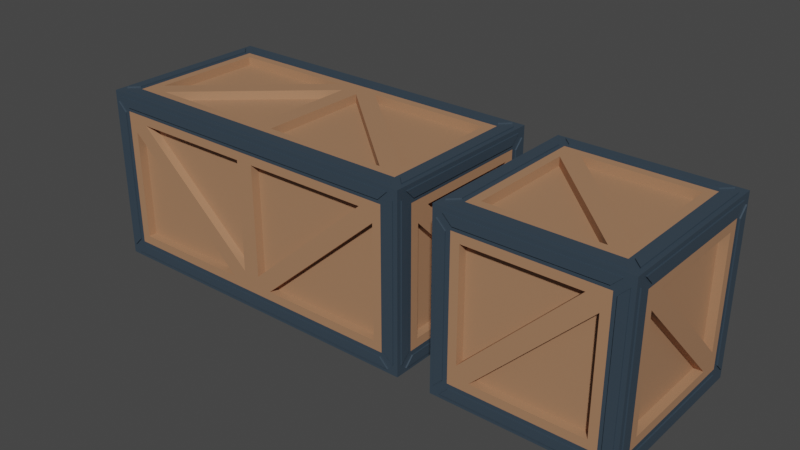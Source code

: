 # Source: Crates.blend  (saved by Blender 2.80.57; exported with 4.5.12 LTS)
import bpy
from mathutils import Matrix  # noqa: F401  (used for matrix-valued properties, if any)

bpy.ops.wm.read_factory_settings(use_empty=True)
scene = bpy.context.scene
scene.name = 'Scene'

# ---- collections
col_collection = bpy.data.collections.new('Collection'); scene.collection.children.link(col_collection)

# ---- materials (node trees are filled in below, after node groups)
mat_wood = bpy.data.materials.new('Wood')
mat_wood.alpha_threshold = 0.0
mat_wood.use_transparent_shadow = False
mat_wood.roughness = 0.5
mat_wood.line_color = (0.0, 0.0, 0.0, 1.0)
mat_metal = bpy.data.materials.new('Metal')
mat_metal.use_transparent_shadow = False
mat_metal.roughness = 0.25

# ---- material node trees
mat_wood.use_nodes = True; mat_wood.node_tree.nodes.clear()
_N = mat_wood.node_tree.nodes; _L = mat_wood.node_tree.links
n0 = _N.new('ShaderNodeOutputMaterial'); n0.name = 'Material Output'; n0.location = (300, 300)
n1 = _N.new('ShaderNodeBsdfPrincipled'); n1.name = 'Principled BSDF'; n1.location = (10, 300)
n1.distribution = 'GGX'
n1.subsurface_method = 'BURLEY'
n1.inputs[0].default_value = (0.402, 0.2095, 0.1143, 1.0)
n1.inputs[3].default_value = 1.45
_L.new(n1.outputs[0], n0.inputs[0])
n0.is_active_output = True
mat_metal.use_nodes = True; mat_metal.node_tree.nodes.clear()
_N = mat_metal.node_tree.nodes; _L = mat_metal.node_tree.links
n0 = _N.new('ShaderNodeOutputMaterial'); n0.name = 'Material Output'; n0.location = (300, 300)
n1 = _N.new('ShaderNodeBsdfPrincipled'); n1.name = 'Principled BSDF'; n1.location = (10, 300)
n1.distribution = 'GGX'
n1.subsurface_method = 'BURLEY'
n1.inputs[0].default_value = (0.03773, 0.05824, 0.08, 1.0)
n1.inputs[3].default_value = 1.45
_L.new(n1.outputs[0], n0.inputs[0])
n0.is_active_output = True

# ---- world
world_world = bpy.data.worlds.new('World'); scene.world = world_world
world_world.use_nodes = True; world_world.node_tree.nodes.clear()
_N = world_world.node_tree.nodes; _L = world_world.node_tree.links
n0 = _N.new('ShaderNodeOutputWorld'); n0.name = 'World Output'; n0.location = (300, 300)
n1 = _N.new('ShaderNodeBackground'); n1.name = 'Background'; n1.location = (10, 300)
n1.inputs[0].default_value = (0.05088, 0.05088, 0.05088, 1.0)
_L.new(n1.outputs[0], n0.inputs[0])
n0.is_active_output = True
world_world.color = (0.05088, 0.05088, 0.05088)
world_world.use_sun_shadow = False
world_world.sun_shadow_jitter_overblur = 0.0

# ---- meshes
me_cube = bpy.data.meshes.new('Cube')
me_cube.from_pydata([(0.5, 0.5, 0.5), (0.5, 0.5, -0.5), (0.5, -0.5, 0.5), (0.5, -0.5, -0.5), (-0.5, 0.5, 0.5), (-0.5, 0.5, -0.5), (-0.5, -0.5, 0.5), (-0.5, -0.5, -0.5), (0.4, 0.4, 0.5), (-0.4, 0.4, 0.5), (-0.4, -0.4, 0.5), (0.4, -0.4, 0.5), (0.4, -0.5, -0.4), (0.4, -0.5, 0.4), (-0.4, -0.5, 0.4), (-0.4, -0.5, -0.4), (-0.5, -0.4, -0.4), (-0.5, -0.4, 0.4), (-0.5, 0.4, 0.4), (-0.5, 0.4, -0.4), (-0.4, 0.4, -0.5), (0.4, 0.4, -0.5), (0.4, -0.4, -0.5), (-0.4, -0.4, -0.5), (0.5, 0.4, -0.4), (0.5, 0.4, 0.4), (0.5, -0.4, 0.4), (0.5, -0.4, -0.4), (-0.4, 0.5, -0.4), (-0.4, 0.5, 0.4), (0.4, 0.5, 0.4), (0.4, 0.5, -0.4), (-0.35, 0.2793, 0.5), (-0.35, -0.35, 0.5), (0.2793, -0.35, 0.5), (0.2793, -0.5, 0.35), (-0.35, -0.5, 0.35), (-0.35, -0.5, -0.2793), (-0.5, -0.35, -0.2793), (-0.5, -0.35, 0.35), (-0.5, 0.2793, 0.35), (-0.2793, 0.35, -0.5), (0.35, 0.35, -0.5), (0.35, -0.2793, -0.5), (0.5, 0.35, -0.2793), (0.5, 0.35, 0.35), (0.5, -0.2793, 0.35), (-0.2793, 0.5, 0.35), (0.35, 0.5, 0.35), (0.35, 0.5, -0.2793), (-0.35, 0.5, -0.35), (-0.35, 0.5, 0.2793), (0.2793, 0.5, -0.35), (-0.5, 0.35, -0.35), (-0.5, -0.2793, -0.35), (-0.5, 0.35, 0.2793), (0.35, -0.5, -0.35), (0.35, -0.5, 0.2793), (-0.2793, -0.5, -0.35), (0.5, -0.35, -0.35), (0.5, 0.2793, -0.35), (0.5, -0.35, 0.2793), (0.35, 0.35, 0.5), (-0.2793, 0.35, 0.5), (0.35, -0.2793, 0.5), (-0.35, -0.35, -0.5), (-0.35, 0.2793, -0.5), (0.2793, -0.35, -0.5), (-0.35, -0.35, 0.45), (-0.35, 0.2793, 0.45), (0.2793, -0.35, 0.45), (0.2793, -0.45, 0.35), (-0.35, -0.45, 0.35), (-0.35, -0.45, -0.2793), (-0.45, -0.35, -0.2793), (-0.45, -0.35, 0.35), (-0.45, 0.2793, 0.35), (0.35, 0.35, -0.45), (-0.2793, 0.35, -0.45), (0.35, -0.2793, -0.45), (0.45, 0.35, 0.35), (0.45, 0.35, -0.2793), (0.45, -0.2793, 0.35), (-0.2793, 0.45, 0.35), (0.35, 0.45, 0.35), (0.35, 0.45, -0.2793), (-0.35, 0.45, 0.2793), (-0.35, 0.45, -0.35), (0.2793, 0.45, -0.35), (-0.45, 0.35, -0.35), (-0.45, -0.2793, -0.35), (-0.45, 0.35, 0.2793), (0.35, -0.45, 0.2793), (0.35, -0.45, -0.35), (-0.2793, -0.45, -0.35), (0.45, -0.35, -0.35), (0.45, 0.2793, -0.35), (0.45, -0.35, 0.2793), (-0.2793, 0.35, 0.45), (0.35, 0.35, 0.45), (0.35, -0.2793, 0.45), (-0.35, 0.2793, -0.45), (-0.35, -0.35, -0.45), (0.2793, -0.35, -0.45), (-0.5, 0.4755, -0.4409), (-0.5, 0.4245, -0.3899), (-0.5, 0.4245, 0.3899), (-0.5, 0.4755, 0.4409), (0.4409, 0.4755, 0.5), (-0.4409, 0.4755, 0.5), (-0.3899, 0.4245, 0.5), (0.3899, 0.4245, 0.5), (-0.4755, 0.4409, 0.5), (-0.4755, -0.4409, 0.5), (-0.4245, -0.3899, 0.5), (-0.4245, 0.3899, 0.5), (-0.4409, -0.4755, 0.5), (0.4409, -0.4755, 0.5), (0.3899, -0.4245, 0.5), (-0.3899, -0.4245, 0.5), (0.4755, -0.4409, 0.5), (0.4755, 0.4409, 0.5), (0.4245, 0.3899, 0.5), (0.4245, -0.3899, 0.5), (0.4755, -0.5, -0.4409), (0.4755, -0.5, 0.4409), (0.4245, -0.5, 0.3899), (0.4245, -0.5, -0.3899), (0.4409, -0.5, 0.4755), (-0.4409, -0.5, 0.4755), (-0.3899, -0.5, 0.4245), (0.3899, -0.5, 0.4245), (-0.4755, -0.5, 0.4409), (-0.4755, -0.5, -0.4409), (-0.4245, -0.5, -0.3899), (-0.4245, -0.5, 0.3899), (-0.4409, -0.5, -0.4755), (0.4409, -0.5, -0.4755), (0.3899, -0.5, -0.4245), (-0.3899, -0.5, -0.4245), (-0.5, -0.4755, -0.4409), (-0.5, -0.4755, 0.4409), (-0.5, -0.4245, 0.3899), (-0.5, -0.4245, -0.3899), (-0.5, -0.4409, 0.4755), (-0.5, 0.4409, 0.4755), (-0.5, 0.3899, 0.4245), (-0.5, -0.3899, 0.4245), (-0.5, 0.4409, -0.4755), (-0.5, -0.4409, -0.4755), (-0.5, -0.3899, -0.4245), (-0.5, 0.3899, -0.4245), (-0.4409, 0.4755, -0.5), (0.4409, 0.4755, -0.5), (0.3899, 0.4245, -0.5), (-0.3899, 0.4245, -0.5), (0.4755, 0.4409, -0.5), (0.4755, -0.4409, -0.5), (0.4245, -0.3899, -0.5), (0.4245, 0.3899, -0.5), (0.4409, -0.4755, -0.5), (-0.4409, -0.4755, -0.5), (-0.3899, -0.4245, -0.5), (0.3899, -0.4245, -0.5), (-0.4755, -0.4409, -0.5), (-0.4755, 0.4409, -0.5), (-0.4245, 0.3899, -0.5), (-0.4245, -0.3899, -0.5), (0.5, 0.4755, -0.4409), (0.5, 0.4755, 0.4409), (0.5, 0.4245, 0.3899), (0.5, 0.4245, -0.3899), (0.5, 0.4409, 0.4755), (0.5, -0.4409, 0.4755), (0.5, -0.3899, 0.4245), (0.5, 0.3899, 0.4245), (0.5, -0.4755, 0.4409), (0.5, -0.4755, -0.4409), (0.5, -0.4245, -0.3899), (0.5, -0.4245, 0.3899), (0.5, -0.4409, -0.4755), (0.5, 0.4409, -0.4755), (0.5, 0.3899, -0.4245), (0.5, -0.3899, -0.4245), (-0.4755, 0.5, -0.4409), (-0.4755, 0.5, 0.4409), (-0.4245, 0.5, 0.3899), (-0.4245, 0.5, -0.3899), (-0.4409, 0.5, 0.4755), (0.4409, 0.5, 0.4755), (0.3899, 0.5, 0.4245), (-0.3899, 0.5, 0.4245), (0.4755, 0.5, 0.4409), (0.4755, 0.5, -0.4409), (0.4245, 0.5, -0.3899), (0.4245, 0.5, 0.3899), (0.4409, 0.5, -0.4755), (-0.4409, 0.5, -0.4755), (-0.3899, 0.5, -0.4245), (0.3899, 0.5, -0.4245), (-0.5073, 0.4755, -0.4409), (-0.5073, 0.4245, -0.3899), (-0.5073, 0.4755, 0.4409), (-0.5073, 0.4245, 0.3899), (-0.4409, 0.4755, 0.5073), (0.4409, 0.4755, 0.5073), (0.3899, 0.4245, 0.5073), (-0.3899, 0.4245, 0.5073), (-0.4755, -0.4409, 0.5073), (-0.4755, 0.4409, 0.5073), (-0.4245, 0.3899, 0.5073), (-0.4245, -0.3899, 0.5073), (0.4409, -0.4755, 0.5073), (-0.4409, -0.4755, 0.5073), (-0.3899, -0.4245, 0.5073), (0.3899, -0.4245, 0.5073), (0.4755, 0.4409, 0.5073), (0.4755, -0.4409, 0.5073), (0.4245, -0.3899, 0.5073), (0.4245, 0.3899, 0.5073), (0.4755, -0.5073, 0.4409), (0.4755, -0.5073, -0.4409), (0.4245, -0.5073, -0.3899), (0.4245, -0.5073, 0.3899), (0.4409, -0.5073, 0.4755), (-0.4409, -0.5073, 0.4755), (0.3899, -0.5073, 0.4245), (-0.3899, -0.5073, 0.4245), (-0.4755, -0.5073, -0.4409), (-0.4755, -0.5073, 0.4409), (-0.4245, -0.5073, 0.3899), (-0.4245, -0.5073, -0.3899), (-0.4409, -0.5073, -0.4755), (0.4409, -0.5073, -0.4755), (-0.3899, -0.5073, -0.4245), (0.3899, -0.5073, -0.4245), (-0.5073, -0.4755, -0.4409), (-0.5073, -0.4755, 0.4409), (-0.5073, -0.4245, -0.3899), (-0.5073, -0.4245, 0.3899), (-0.5073, -0.4409, 0.4755), (-0.5073, 0.4409, 0.4755), (-0.5073, -0.3899, 0.4245), (-0.5073, 0.3899, 0.4245), (-0.5073, 0.4409, -0.4755), (-0.5073, -0.4409, -0.4755), (-0.5073, 0.3899, -0.4245), (-0.5073, -0.3899, -0.4245), (0.4409, 0.4755, -0.5073), (-0.4409, 0.4755, -0.5073), (-0.3899, 0.4245, -0.5073), (0.3899, 0.4245, -0.5073), (0.4755, -0.4409, -0.5073), (0.4755, 0.4409, -0.5073), (0.4245, 0.3899, -0.5073), (0.4245, -0.3899, -0.5073), (-0.4409, -0.4755, -0.5073), (0.4409, -0.4755, -0.5073), (0.3899, -0.4245, -0.5073), (-0.3899, -0.4245, -0.5073), (-0.4755, 0.4409, -0.5073), (-0.4755, -0.4409, -0.5073), (-0.4245, -0.3899, -0.5073), (-0.4245, 0.3899, -0.5073), (0.5073, 0.4755, 0.4409), (0.5073, 0.4755, -0.4409), (0.5073, 0.4245, -0.3899), (0.5073, 0.4245, 0.3899), (0.5073, 0.4409, 0.4755), (0.5073, -0.4409, 0.4755), (0.5073, 0.3899, 0.4245), (0.5073, -0.3899, 0.4245), (0.5073, -0.4755, 0.4409), (0.5073, -0.4755, -0.4409), (0.5073, -0.4245, 0.3899), (0.5073, -0.4245, -0.3899), (0.5073, -0.4409, -0.4755), (0.5073, 0.4409, -0.4755), (0.5073, -0.3899, -0.4245), (0.5073, 0.3899, -0.4245), (-0.4755, 0.5073, 0.4409), (-0.4755, 0.5073, -0.4409), (-0.4245, 0.5073, -0.3899), (-0.4245, 0.5073, 0.3899), (-0.4409, 0.5073, 0.4755), (0.4409, 0.5073, 0.4755), (-0.3899, 0.5073, 0.4245), (0.3899, 0.5073, 0.4245), (0.4755, 0.5073, 0.4409), (0.4755, 0.5073, -0.4409), (0.4245, 0.5073, 0.3899), (0.4245, 0.5073, -0.3899), (0.4409, 0.5073, -0.4755), (-0.4409, 0.5073, -0.4755), (0.3899, 0.5073, -0.4245), (-0.3899, 0.5073, -0.4245)], [], [(50, 51, 86, 87), (58, 56, 93, 94), (63, 64, 100, 98), (138, 139, 234, 235), (36, 37, 73, 72), (56, 57, 92, 93), (179, 176, 272, 274), (124, 125, 220, 221), (190, 191, 286, 287), (137, 138, 235, 233), (176, 177, 273, 272), (189, 190, 287, 285), (139, 136, 232, 234), (150, 151, 246, 247), (191, 188, 284, 286), (136, 137, 233, 232), (64, 62, 99, 100), (149, 150, 247, 245), (110, 111, 206, 207), (188, 189, 285, 284), (151, 148, 244, 246), (162, 163, 258, 259), (109, 110, 207, 204), (148, 149, 245, 244), (161, 162, 259, 256), (111, 108, 205, 206), (122, 123, 218, 219), (163, 160, 257, 258), (108, 109, 204, 205), (174, 175, 270, 271), (37, 35, 71, 73), (42, 43, 79, 77), (62, 63, 98, 99), (35, 36, 72, 71), (43, 41, 78, 79), (9, 10, 33, 32), (10, 11, 34, 33), (11, 9, 32, 34), (13, 14, 36, 35), (14, 15, 37, 36), (15, 13, 35, 37), (16, 17, 39, 38), (17, 18, 40, 39), (18, 16, 38, 40), (20, 21, 42, 41), (21, 22, 43, 42), (22, 20, 41, 43), (24, 25, 45, 44), (25, 26, 46, 45), (26, 24, 44, 46), (29, 30, 48, 47), (30, 31, 49, 48), (31, 29, 47, 49), (28, 29, 51, 50), (29, 31, 52, 51), (31, 28, 50, 52), (19, 16, 54, 53), (16, 18, 55, 54), (18, 19, 53, 55), (12, 13, 57, 56), (13, 15, 58, 57), (15, 12, 56, 58), (27, 24, 60, 59), (24, 26, 61, 60), (26, 27, 59, 61), (8, 9, 63, 62), (9, 11, 64, 63), (11, 8, 62, 64), (23, 20, 66, 65), (20, 22, 67, 66), (22, 23, 65, 67), (69, 68, 70), (71, 72, 73), (74, 75, 76), (78, 77, 79), (81, 80, 82), (83, 84, 85), (87, 86, 88), (89, 90, 91), (93, 92, 94), (95, 96, 97), (99, 98, 100), (102, 101, 103), (57, 58, 94, 92), (52, 50, 87, 88), (44, 45, 80, 81), (51, 52, 88, 86), (46, 44, 81, 82), (38, 39, 75, 74), (65, 66, 101, 102), (45, 46, 82, 80), (40, 38, 74, 76), (67, 65, 102, 103), (32, 33, 68, 69), (59, 60, 96, 95), (39, 40, 76, 75), (66, 67, 103, 101), (34, 32, 69, 70), (61, 59, 95, 97), (53, 54, 90, 89), (33, 34, 70, 68), (60, 61, 97, 96), (55, 53, 89, 91), (47, 48, 84, 83), (54, 55, 91, 90), (49, 47, 83, 85), (41, 42, 77, 78), (48, 49, 85, 84), (5, 19, 105, 104), (19, 18, 106, 105), (18, 4, 107, 106), (4, 5, 104, 107), (0, 4, 109, 108), (4, 9, 110, 109), (9, 8, 111, 110), (8, 0, 108, 111), (4, 6, 113, 112), (6, 10, 114, 113), (10, 9, 115, 114), (9, 4, 112, 115), (6, 2, 117, 116), (2, 11, 118, 117), (11, 10, 119, 118), (10, 6, 116, 119), (2, 0, 121, 120), (0, 8, 122, 121), (8, 11, 123, 122), (11, 2, 120, 123), (3, 2, 125, 124), (2, 13, 126, 125), (13, 12, 127, 126), (12, 3, 124, 127), (2, 6, 129, 128), (6, 14, 130, 129), (14, 13, 131, 130), (13, 2, 128, 131), (6, 7, 133, 132), (7, 15, 134, 133), (15, 14, 135, 134), (14, 6, 132, 135), (7, 3, 137, 136), (3, 12, 138, 137), (12, 15, 139, 138), (15, 7, 136, 139), (7, 6, 141, 140), (6, 17, 142, 141), (17, 16, 143, 142), (16, 7, 140, 143), (6, 4, 145, 144), (4, 18, 146, 145), (18, 17, 147, 146), (17, 6, 144, 147), (5, 7, 149, 148), (7, 16, 150, 149), (16, 19, 151, 150), (19, 5, 148, 151), (5, 1, 153, 152), (1, 21, 154, 153), (21, 20, 155, 154), (20, 5, 152, 155), (1, 3, 157, 156), (3, 22, 158, 157), (22, 21, 159, 158), (21, 1, 156, 159), (3, 7, 161, 160), (7, 23, 162, 161), (23, 22, 163, 162), (22, 3, 160, 163), (7, 5, 165, 164), (5, 20, 166, 165), (20, 23, 167, 166), (23, 7, 164, 167), (1, 0, 169, 168), (0, 25, 170, 169), (25, 24, 171, 170), (24, 1, 168, 171), (0, 2, 173, 172), (2, 26, 174, 173), (26, 25, 175, 174), (25, 0, 172, 175), (2, 3, 177, 176), (3, 27, 178, 177), (27, 26, 179, 178), (26, 2, 176, 179), (3, 1, 181, 180), (1, 24, 182, 181), (24, 27, 183, 182), (27, 3, 180, 183), (5, 4, 185, 184), (4, 29, 186, 185), (29, 28, 187, 186), (28, 5, 184, 187), (4, 0, 189, 188), (0, 30, 190, 189), (30, 29, 191, 190), (29, 4, 188, 191), (0, 1, 193, 192), (1, 31, 194, 193), (31, 30, 195, 194), (30, 0, 192, 195), (1, 5, 197, 196), (5, 28, 198, 197), (28, 31, 199, 198), (31, 1, 196, 199), (200, 201, 203, 202), (205, 204, 207, 206), (209, 208, 211, 210), (213, 212, 215, 214), (217, 216, 219, 218), (221, 220, 223, 222), (224, 225, 227, 226), (229, 228, 231, 230), (232, 233, 235, 234), (236, 237, 239, 238), (240, 241, 243, 242), (244, 245, 247, 246), (249, 248, 251, 250), (253, 252, 255, 254), (257, 256, 259, 258), (261, 260, 263, 262), (265, 264, 267, 266), (268, 269, 271, 270), (272, 273, 275, 274), (276, 277, 279, 278), (281, 280, 283, 282), (284, 285, 287, 286), (288, 289, 291, 290), (292, 293, 295, 294), (127, 124, 221, 222), (177, 178, 275, 273), (164, 165, 260, 261), (125, 126, 223, 220), (178, 179, 274, 275), (112, 113, 208, 209), (167, 164, 261, 262), (126, 127, 222, 223), (115, 112, 209, 210), (165, 166, 263, 260), (152, 153, 248, 249), (113, 114, 211, 208), (166, 167, 262, 263), (155, 152, 249, 250), (192, 193, 289, 288), (114, 115, 210, 211), (153, 154, 251, 248), (140, 141, 237, 236), (195, 192, 288, 290), (154, 155, 250, 251), (143, 140, 236, 238), (193, 194, 291, 289), (180, 181, 277, 276), (141, 142, 239, 237), (194, 195, 290, 291), (128, 129, 225, 224), (183, 180, 276, 278), (142, 143, 238, 239), (131, 128, 224, 226), (181, 182, 279, 277), (168, 169, 264, 265), (129, 130, 227, 225), (182, 183, 278, 279), (116, 117, 212, 213), (171, 168, 265, 266), (130, 131, 226, 227), (119, 116, 213, 214), (169, 170, 267, 264), (156, 157, 252, 253), (117, 118, 215, 212), (170, 171, 266, 267), (104, 105, 201, 200), (159, 156, 253, 254), (196, 197, 293, 292), (118, 119, 214, 215), (107, 104, 200, 202), (157, 158, 255, 252), (144, 145, 241, 240), (199, 196, 292, 294), (105, 106, 203, 201), (158, 159, 254, 255), (147, 144, 240, 242), (197, 198, 295, 293), (184, 185, 280, 281), (106, 107, 202, 203), (145, 146, 243, 241), (198, 199, 294, 295), (132, 133, 228, 229), (187, 184, 281, 282), (146, 147, 242, 243), (135, 132, 229, 230), (185, 186, 283, 280), (172, 173, 269, 268), (133, 134, 231, 228), (186, 187, 282, 283), (120, 121, 216, 217), (175, 172, 268, 270), (134, 135, 230, 231), (123, 120, 217, 218), (173, 174, 271, 269), (160, 161, 256, 257), (121, 122, 219, 216)])
me_cube.polygons.foreach_set('material_index', [0, 0, 0, 1, 0, 0, 1, 1, 1, 1, 1, 1, 1, 1, 1, 1, 0, 1, 1, 1, 1, 1, 1, 1, 1, 1, 1, 1, 1, 1, 0, 0, 0, 0, 0, 0, 0, 0, 0, 0, 0, 0, 0, 0, 0, 0, 0, 0, 0, 0, 0, 0, 0, 0, 0, 0, 0, 0, 0, 0, 0, 0, 0, 0, 0, 0, 0, 0, 0, 0, 0, 0, 0, 0, 0, 0, 0, 0, 0, 0, 0, 0, 0, 0, 0, 0, 0, 0, 0, 0, 0, 0, 0, 0, 0, 0, 0, 0, 0, 0, 0, 0, 0, 0, 0, 0, 0, 0, 1, 1, 1, 1, 1, 1, 1, 1, 1, 1, 1, 1, 1, 1, 1, 1, 1, 1, 1, 1, 1, 1, 1, 1, 1, 1, 1, 1, 1, 1, 1, 1, 1, 1, 1, 1, 1, 1, 1, 1, 1, 1, 1, 1, 1, 1, 1, 1, 1, 1, 1, 1, 1, 1, 1, 1, 1, 1, 1, 1, 1, 1, 1, 1, 1, 1, 1, 1, 1, 1, 1, 1, 1, 1, 1, 1, 1, 1, 1, 1, 1, 1, 1, 1, 1, 1, 1, 1, 1, 1, 1, 1, 1, 1, 1, 1, 1, 1, 1, 1, 1, 1, 1, 1, 1, 1, 1, 1, 1, 1, 1, 1, 1, 1, 1, 1, 1, 1, 1, 1, 1, 1, 1, 1, 1, 1, 1, 1, 1, 1, 1, 1, 1, 1, 1, 1, 1, 1, 1, 1, 1, 1, 1, 1, 1, 1, 1, 1, 1, 1, 1, 1, 1, 1, 1, 1, 1, 1, 1, 1, 1, 1, 1, 1, 1, 1, 1, 1, 1, 1, 1, 1, 1, 1, 1, 1, 1, 1, 1, 1, 1, 1, 1, 1, 1, 1, 1, 1, 1, 1, 1, 1])
_uv = me_cube.uv_layers.new(name='UVMap')
_uv.uv.foreach_set('vector', [0.6625, 0.5375, 0.8198, 0.5375, 0.8198, 0.5375, 0.6625, 0.5375, 0.4125, 0.4448, 0.4125, 0.2875, 0.4125, 0.2875, 0.4125, 0.4448, 0.5698, 0.0375, 0.4125, 0.1948, 0.4125, 0.1948, 0.5698, 0.0375, 0.3939, 0.2775, 0.3939, 0.4725, 0.3939, 0.4725, 0.3939, 0.2775, 0.5875, 0.4625, 0.4302, 0.4625, 0.4302, 0.4625, 0.5875, 0.4625, 0.4125, 0.2875, 0.5698, 0.2875, 0.5698, 0.2875, 0.4125, 0.2875, 0.3475, 0.7311, 0.3602, 0.7439, 0.3602, 0.7439, 0.3475, 0.7311, 0.3898, 0.2561, 0.6102, 0.2561, 0.6102, 0.2561, 0.3898, 0.2561, 0.8561, 0.7225, 0.8561, 0.5275, 0.8561, 0.5275, 0.8561, 0.7225, 0.3811, 0.2648, 0.3939, 0.2775, 0.3939, 0.2775, 0.3811, 0.2648, 0.3602, 0.7439, 0.1398, 0.7439, 0.1398, 0.7439, 0.3602, 0.7439, 0.8689, 0.7352, 0.8561, 0.7225, 0.8561, 0.7225, 0.8689, 0.7352, 0.3939, 0.4725, 0.3811, 0.4852, 0.3811, 0.4852, 0.3939, 0.4725, 0.3939, 0.5275, 0.3939, 0.7225, 0.3939, 0.7225, 0.3939, 0.5275, 0.8561, 0.5275, 0.8689, 0.5148, 0.8689, 0.5148, 0.8561, 0.5275, 0.3811, 0.4852, 0.3811, 0.2648, 0.3811, 0.2648, 0.3811, 0.4852, 0.4125, 0.1948, 0.4125, 0.0375, 0.4125, 0.0375, 0.4125, 0.1948, 0.3811, 0.5148, 0.3939, 0.5275, 0.3939, 0.5275, 0.3811, 0.5148, 0.5975, 0.01888, 0.4025, 0.01888, 0.4025, 0.01888, 0.5975, 0.01888, 0.8689, 0.5148, 0.8689, 0.7352, 0.8689, 0.7352, 0.8689, 0.5148, 0.3939, 0.7225, 0.3811, 0.7352, 0.3811, 0.7352, 0.3939, 0.7225, 0.4025, 0.9811, 0.5975, 0.9811, 0.5975, 0.9811, 0.4025, 0.9811, 0.6102, 0.006123, 0.5975, 0.01888, 0.5975, 0.01888, 0.6102, 0.006123, 0.3811, 0.7352, 0.3811, 0.5148, 0.3811, 0.5148, 0.3811, 0.7352, 0.3898, 0.9939, 0.4025, 0.9811, 0.4025, 0.9811, 0.3898, 0.9939, 0.4025, 0.01888, 0.3898, 0.006123, 0.3898, 0.006123, 0.4025, 0.01888, 0.3939, 0.02754, 0.3939, 0.2225, 0.3939, 0.2225, 0.3939, 0.02754, 0.5975, 0.9811, 0.6102, 0.9939, 0.6102, 0.9939, 0.5975, 0.9811, 0.3898, 0.006123, 0.6102, 0.006123, 0.6102, 0.006123, 0.3898, 0.006123, 0.3561, 0.7225, 0.3561, 0.5275, 0.3561, 0.5275, 0.3561, 0.7225, 0.4302, 0.4625, 0.5875, 0.3052, 0.5875, 0.3052, 0.4302, 0.4625, 0.5875, 0.7875, 0.5875, 0.9448, 0.5875, 0.9448, 0.5875, 0.7875, 0.4125, 0.0375, 0.5698, 0.0375, 0.5698, 0.0375, 0.4125, 0.0375, 0.5875, 0.3052, 0.5875, 0.4625, 0.5875, 0.4625, 0.5875, 0.3052, 0.5875, 0.9448, 0.4302, 0.7875, 0.4302, 0.7875, 0.5875, 0.9448, 0.6, 0.025, 0.6, 0.225, 0.5875, 0.2125, 0.5875, 0.05518, 0.6, 0.225, 0.4, 0.225, 0.4302, 0.2125, 0.5875, 0.2125, 0.4, 0.225, 0.6, 0.025, 0.5875, 0.05518, 0.4302, 0.2125, 0.6, 0.275, 0.6, 0.475, 0.5875, 0.4625, 0.5875, 0.3052, 0.6, 0.475, 0.4, 0.475, 0.4302, 0.4625, 0.5875, 0.4625, 0.4, 0.475, 0.6, 0.275, 0.5875, 0.3052, 0.4302, 0.4625, 0.4, 0.525, 0.6, 0.525, 0.5875, 0.5375, 0.4302, 0.5375, 0.6, 0.525, 0.6, 0.725, 0.5875, 0.6948, 0.5875, 0.5375, 0.6, 0.725, 0.4, 0.525, 0.4302, 0.5375, 0.5875, 0.6948, 0.4, 0.775, 0.6, 0.775, 0.5875, 0.7875, 0.4302, 0.7875, 0.6, 0.775, 0.6, 0.975, 0.5875, 0.9448, 0.5875, 0.7875, 0.6, 0.975, 0.4, 0.775, 0.4302, 0.7875, 0.5875, 0.9448, 0.15, 0.525, 0.35, 0.525, 0.3375, 0.5375, 0.1802, 0.5375, 0.35, 0.525, 0.35, 0.725, 0.3375, 0.6948, 0.3375, 0.5375, 0.35, 0.725, 0.15, 0.525, 0.1802, 0.5375, 0.3375, 0.6948, 0.85, 0.525, 0.85, 0.725, 0.8375, 0.7125, 0.8375, 0.5552, 0.85, 0.725, 0.65, 0.725, 0.6802, 0.7125, 0.8375, 0.7125, 0.65, 0.725, 0.85, 0.525, 0.8375, 0.5552, 0.6802, 0.7125, 0.65, 0.525, 0.85, 0.525, 0.8198, 0.5375, 0.6625, 0.5375, 0.85, 0.525, 0.65, 0.725, 0.6625, 0.6948, 0.8198, 0.5375, 0.65, 0.725, 0.65, 0.525, 0.6625, 0.5375, 0.6625, 0.6948, 0.4, 0.725, 0.4, 0.525, 0.4125, 0.5552, 0.4125, 0.7125, 0.4, 0.525, 0.6, 0.725, 0.5698, 0.7125, 0.4125, 0.5552, 0.6, 0.725, 0.4, 0.725, 0.4125, 0.7125, 0.5698, 0.7125, 0.4, 0.275, 0.6, 0.275, 0.5698, 0.2875, 0.4125, 0.2875, 0.6, 0.275, 0.4, 0.475, 0.4125, 0.4448, 0.5698, 0.2875, 0.4, 0.475, 0.4, 0.275, 0.4125, 0.2875, 0.4125, 0.4448, 0.15, 0.725, 0.15, 0.525, 0.1625, 0.5552, 0.1625, 0.7125, 0.15, 0.525, 0.35, 0.725, 0.3198, 0.7125, 0.1625, 0.5552, 0.35, 0.725, 0.15, 0.725, 0.1625, 0.7125, 0.3198, 0.7125, 0.4, 0.025, 0.6, 0.025, 0.5698, 0.0375, 0.4125, 0.0375, 0.6, 0.025, 0.4, 0.225, 0.4125, 0.1948, 0.5698, 0.0375, 0.4, 0.225, 0.4, 0.025, 0.4125, 0.0375, 0.4125, 0.1948, 0.4, 0.975, 0.4, 0.775, 0.4125, 0.8052, 0.4125, 0.9625, 0.4, 0.775, 0.6, 0.975, 0.5698, 0.9625, 0.4125, 0.8052, 0.6, 0.975, 0.4, 0.975, 0.4125, 0.9625, 0.5698, 0.9625, 0.5875, 0.05518, 0.5875, 0.2125, 0.4302, 0.2125, 0.5875, 0.3052, 0.5875, 0.4625, 0.4302, 0.4625, 0.4302, 0.5375, 0.5875, 0.5375, 0.5875, 0.6948, 0.4302, 0.7875, 0.5875, 0.7875, 0.5875, 0.9448, 0.1802, 0.5375, 0.3375, 0.5375, 0.3375, 0.6948, 0.8375, 0.5552, 0.8375, 0.7125, 0.6802, 0.7125, 0.6625, 0.5375, 0.8198, 0.5375, 0.6625, 0.6948, 0.4125, 0.7125, 0.4125, 0.5552, 0.5698, 0.7125, 0.4125, 0.2875, 0.5698, 0.2875, 0.4125, 0.4448, 0.1625, 0.7125, 0.1625, 0.5552, 0.3198, 0.7125, 0.4125, 0.0375, 0.5698, 0.0375, 0.4125, 0.1948, 0.4125, 0.9625, 0.4125, 0.8052, 0.5698, 0.9625, 0.5698, 0.2875, 0.4125, 0.4448, 0.4125, 0.4448, 0.5698, 0.2875, 0.6625, 0.6948, 0.6625, 0.5375, 0.6625, 0.5375, 0.6625, 0.6948, 0.1802, 0.5375, 0.3375, 0.5375, 0.3375, 0.5375, 0.1802, 0.5375, 0.8198, 0.5375, 0.6625, 0.6948, 0.6625, 0.6948, 0.8198, 0.5375, 0.3375, 0.6948, 0.1802, 0.5375, 0.1802, 0.5375, 0.3375, 0.6948, 0.4302, 0.5375, 0.5875, 0.5375, 0.5875, 0.5375, 0.4302, 0.5375, 0.4125, 0.9625, 0.4125, 0.8052, 0.4125, 0.8052, 0.4125, 0.9625, 0.3375, 0.5375, 0.3375, 0.6948, 0.3375, 0.6948, 0.3375, 0.5375, 0.5875, 0.6948, 0.4302, 0.5375, 0.4302, 0.5375, 0.5875, 0.6948, 0.5698, 0.9625, 0.4125, 0.9625, 0.4125, 0.9625, 0.5698, 0.9625, 0.5875, 0.05518, 0.5875, 0.2125, 0.5875, 0.2125, 0.5875, 0.05518, 0.1625, 0.7125, 0.1625, 0.5552, 0.1625, 0.5552, 0.1625, 0.7125, 0.5875, 0.5375, 0.5875, 0.6948, 0.5875, 0.6948, 0.5875, 0.5375, 0.4125, 0.8052, 0.5698, 0.9625, 0.5698, 0.9625, 0.4125, 0.8052, 0.4302, 0.2125, 0.5875, 0.05518, 0.5875, 0.05518, 0.4302, 0.2125, 0.3198, 0.7125, 0.1625, 0.7125, 0.1625, 0.7125, 0.3198, 0.7125, 0.4125, 0.7125, 0.4125, 0.5552, 0.4125, 0.5552, 0.4125, 0.7125, 0.5875, 0.2125, 0.4302, 0.2125, 0.4302, 0.2125, 0.5875, 0.2125, 0.1625, 0.5552, 0.3198, 0.7125, 0.3198, 0.7125, 0.1625, 0.5552, 0.5698, 0.7125, 0.4125, 0.7125, 0.4125, 0.7125, 0.5698, 0.7125, 0.8375, 0.5552, 0.8375, 0.7125, 0.8375, 0.7125, 0.8375, 0.5552, 0.4125, 0.5552, 0.5698, 0.7125, 0.5698, 0.7125, 0.4125, 0.5552, 0.6802, 0.7125, 0.8375, 0.5552, 0.8375, 0.5552, 0.6802, 0.7125, 0.4302, 0.7875, 0.5875, 0.7875, 0.5875, 0.7875, 0.4302, 0.7875, 0.8375, 0.7125, 0.6802, 0.7125, 0.6802, 0.7125, 0.8375, 0.7125, 0.375, 0.75, 0.4, 0.725, 0.4025, 0.7311, 0.3898, 0.7439, 0.4, 0.725, 0.6, 0.725, 0.5975, 0.7311, 0.4025, 0.7311, 0.6, 0.725, 0.625, 0.75, 0.6102, 0.7439, 0.5975, 0.7311, 0.625, 0.75, 0.375, 0.75, 0.3898, 0.7439, 0.6102, 0.7439, 0.375, 0.0, 0.625, 0.0, 0.6102, 0.006123, 0.3898, 0.006123, 0.625, 0.0, 0.6, 0.025, 0.5975, 0.01888, 0.6102, 0.006123, 0.6, 0.025, 0.4, 0.025, 0.4025, 0.01888, 0.5975, 0.01888, 0.4, 0.025, 0.375, 0.0, 0.3898, 0.006123, 0.4025, 0.01888, 0.625, 0.0, 0.625, 0.25, 0.6189, 0.2352, 0.6189, 0.01478, 0.625, 0.25, 0.6, 0.225, 0.6061, 0.2225, 0.6189, 0.2352, 0.6, 0.225, 0.6, 0.025, 0.6061, 0.02754, 0.6061, 0.2225, 0.6, 0.025, 0.625, 0.0, 0.6189, 0.01478, 0.6061, 0.02754, 0.625, 0.25, 0.375, 0.25, 0.3898, 0.2439, 0.6102, 0.2439, 0.375, 0.25, 0.4, 0.225, 0.4025, 0.2311, 0.3898, 0.2439, 0.4, 0.225, 0.6, 0.225, 0.5975, 0.2311, 0.4025, 0.2311, 0.6, 0.225, 0.625, 0.25, 0.6102, 0.2439, 0.5975, 0.2311, 0.375, 0.25, 0.375, 0.0, 0.3811, 0.01478, 0.3811, 0.2352, 0.375, 0.0, 0.4, 0.025, 0.3939, 0.02754, 0.3811, 0.01478, 0.4, 0.025, 0.4, 0.225, 0.3939, 0.2225, 0.3939, 0.02754, 0.4, 0.225, 0.375, 0.25, 0.3811, 0.2352, 0.3939, 0.2225, 0.375, 0.25, 0.625, 0.25, 0.6102, 0.2561, 0.3898, 0.2561, 0.625, 0.25, 0.6, 0.275, 0.5975, 0.2689, 0.6102, 0.2561, 0.6, 0.275, 0.4, 0.275, 0.4025, 0.2689, 0.5975, 0.2689, 0.4, 0.275, 0.375, 0.25, 0.3898, 0.2561, 0.4025, 0.2689, 0.625, 0.25, 0.625, 0.5, 0.6189, 0.4852, 0.6189, 0.2648, 0.625, 0.5, 0.6, 0.475, 0.6061, 0.4725, 0.6189, 0.4852, 0.6, 0.475, 0.6, 0.275, 0.6061, 0.2775, 0.6061, 0.4725, 0.6, 0.275, 0.625, 0.25, 0.6189, 0.2648, 0.6061, 0.2775, 0.625, 0.5, 0.375, 0.5, 0.3898, 0.4939, 0.6102, 0.4939, 0.375, 0.5, 0.4, 0.475, 0.4025, 0.4811, 0.3898, 0.4939, 0.4, 0.475, 0.6, 0.475, 0.5975, 0.4811, 0.4025, 0.4811, 0.6, 0.475, 0.625, 0.5, 0.6102, 0.4939, 0.5975, 0.4811, 0.375, 0.5, 0.375, 0.25, 0.3811, 0.2648, 0.3811, 0.4852, 0.375, 0.25, 0.4, 0.275, 0.3939, 0.2775, 0.3811, 0.2648, 0.4, 0.275, 0.4, 0.475, 0.3939, 0.4725, 0.3939, 0.2775, 0.4, 0.475, 0.375, 0.5, 0.3811, 0.4852, 0.3939, 0.4725, 0.375, 0.5, 0.625, 0.5, 0.6102, 0.5061, 0.3898, 0.5061, 0.625, 0.5, 0.6, 0.525, 0.5975, 0.5189, 0.6102, 0.5061, 0.6, 0.525, 0.4, 0.525, 0.4025, 0.5189, 0.5975, 0.5189, 0.4, 0.525, 0.375, 0.5, 0.3898, 0.5061, 0.4025, 0.5189, 0.625, 0.5, 0.625, 0.75, 0.6189, 0.7352, 0.6189, 0.5148, 0.625, 0.75, 0.6, 0.725, 0.6061, 0.7225, 0.6189, 0.7352, 0.6, 0.725, 0.6, 0.525, 0.6061, 0.5275, 0.6061, 0.7225, 0.6, 0.525, 0.625, 0.5, 0.6189, 0.5148, 0.6061, 0.5275, 0.375, 0.75, 0.375, 0.5, 0.3811, 0.5148, 0.3811, 0.7352, 0.375, 0.5, 0.4, 0.525, 0.3939, 0.5275, 0.3811, 0.5148, 0.4, 0.525, 0.4, 0.725, 0.3939, 0.7225, 0.3939, 0.5275, 0.4, 0.725, 0.375, 0.75, 0.3811, 0.7352, 0.3939, 0.7225, 0.375, 0.75, 0.625, 0.75, 0.6102, 0.7561, 0.3898, 0.7561, 0.625, 0.75, 0.6, 0.775, 0.5975, 0.7689, 0.6102, 0.7561, 0.6, 0.775, 0.4, 0.775, 0.4025, 0.7689, 0.5975, 0.7689, 0.4, 0.775, 0.375, 0.75, 0.3898, 0.7561, 0.4025, 0.7689, 0.625, 0.75, 0.625, 1.0, 0.6189, 0.9852, 0.6189, 0.7648, 0.625, 1.0, 0.6, 0.975, 0.6061, 0.9725, 0.6189, 0.9852, 0.6, 0.975, 0.6, 0.775, 0.6061, 0.7775, 0.6061, 0.9725, 0.6, 0.775, 0.625, 0.75, 0.6189, 0.7648, 0.6061, 0.7775, 0.625, 1.0, 0.375, 1.0, 0.3898, 0.9939, 0.6102, 0.9939, 0.375, 1.0, 0.4, 0.975, 0.4025, 0.9811, 0.3898, 0.9939, 0.4, 0.975, 0.6, 0.975, 0.5975, 0.9811, 0.4025, 0.9811, 0.6, 0.975, 0.625, 1.0, 0.6102, 0.9939, 0.5975, 0.9811, 0.375, 1.0, 0.375, 0.75, 0.3811, 0.7648, 0.3811, 0.9852, 0.375, 0.75, 0.4, 0.775, 0.3939, 0.7775, 0.3811, 0.7648, 0.4, 0.775, 0.4, 0.975, 0.3939, 0.9725, 0.3939, 0.7775, 0.4, 0.975, 0.375, 1.0, 0.3811, 0.9852, 0.3939, 0.9725, 0.125, 0.5, 0.375, 0.5, 0.3602, 0.5061, 0.1398, 0.5061, 0.375, 0.5, 0.35, 0.525, 0.3475, 0.5189, 0.3602, 0.5061, 0.35, 0.525, 0.15, 0.525, 0.1525, 0.5189, 0.3475, 0.5189, 0.15, 0.525, 0.125, 0.5, 0.1398, 0.5061, 0.1525, 0.5189, 0.375, 0.5, 0.375, 0.75, 0.3689, 0.7352, 0.3689, 0.5148, 0.375, 0.75, 0.35, 0.725, 0.3561, 0.7225, 0.3689, 0.7352, 0.35, 0.725, 0.35, 0.525, 0.3561, 0.5275, 0.3561, 0.7225, 0.35, 0.525, 0.375, 0.5, 0.3689, 0.5148, 0.3561, 0.5275, 0.375, 0.75, 0.125, 0.75, 0.1398, 0.7439, 0.3602, 0.7439, 0.125, 0.75, 0.15, 0.725, 0.1525, 0.7311, 0.1398, 0.7439, 0.15, 0.725, 0.35, 0.725, 0.3475, 0.7311, 0.1525, 0.7311, 0.35, 0.725, 0.375, 0.75, 0.3602, 0.7439, 0.3475, 0.7311, 0.125, 0.75, 0.125, 0.5, 0.1311, 0.5148, 0.1311, 0.7352, 0.125, 0.5, 0.15, 0.525, 0.1439, 0.5275, 0.1311, 0.5148, 0.15, 0.525, 0.15, 0.725, 0.1439, 0.7225, 0.1439, 0.5275, 0.15, 0.725, 0.125, 0.75, 0.1311, 0.7352, 0.1439, 0.7225, 0.625, 0.5, 0.875, 0.5, 0.8602, 0.5061, 0.6398, 0.5061, 0.875, 0.5, 0.85, 0.525, 0.8475, 0.5189, 0.8602, 0.5061, 0.85, 0.525, 0.65, 0.525, 0.6525, 0.5189, 0.8475, 0.5189, 0.65, 0.525, 0.625, 0.5, 0.6398, 0.5061, 0.6525, 0.5189, 0.875, 0.5, 0.875, 0.75, 0.8689, 0.7352, 0.8689, 0.5148, 0.875, 0.75, 0.85, 0.725, 0.8561, 0.7225, 0.8689, 0.7352, 0.85, 0.725, 0.85, 0.525, 0.8561, 0.5275, 0.8561, 0.7225, 0.85, 0.525, 0.875, 0.5, 0.8689, 0.5148, 0.8561, 0.5275, 0.875, 0.75, 0.625, 0.75, 0.6398, 0.7439, 0.8602, 0.7439, 0.625, 0.75, 0.65, 0.725, 0.6525, 0.7311, 0.6398, 0.7439, 0.65, 0.725, 0.85, 0.725, 0.8475, 0.7311, 0.6525, 0.7311, 0.85, 0.725, 0.875, 0.75, 0.8602, 0.7439, 0.8475, 0.7311, 0.625, 0.75, 0.625, 0.5, 0.6311, 0.5148, 0.6311, 0.7352, 0.625, 0.5, 0.65, 0.525, 0.6439, 0.5275, 0.6311, 0.5148, 0.65, 0.525, 0.65, 0.725, 0.6439, 0.7225, 0.6439, 0.5275, 0.65, 0.725, 0.625, 0.75, 0.6311, 0.7352, 0.6439, 0.7225, 0.3898, 0.7439, 0.4025, 0.7311, 0.5975, 0.7311, 0.6102, 0.7439, 0.3898, 0.006123, 0.6102, 0.006123, 0.5975, 0.01888, 0.4025, 0.01888, 0.6189, 0.01478, 0.6189, 0.2352, 0.6061, 0.2225, 0.6061, 0.02754, 0.6102, 0.2439, 0.3898, 0.2439, 0.4025, 0.2311, 0.5975, 0.2311, 0.3811, 0.2352, 0.3811, 0.01478, 0.3939, 0.02754, 0.3939, 0.2225, 0.3898, 0.2561, 0.6102, 0.2561, 0.5975, 0.2689, 0.4025, 0.2689, 0.6189, 0.2648, 0.6189, 0.4852, 0.6061, 0.4725, 0.6061, 0.2775, 0.6102, 0.4939, 0.3898, 0.4939, 0.4025, 0.4811, 0.5975, 0.4811, 0.3811, 0.4852, 0.3811, 0.2648, 0.3939, 0.2775, 0.3939, 0.4725, 0.3898, 0.5061, 0.6102, 0.5061, 0.5975, 0.5189, 0.4025, 0.5189, 0.6189, 0.5148, 0.6189, 0.7352, 0.6061, 0.7225, 0.6061, 0.5275, 0.3811, 0.7352, 0.3811, 0.5148, 0.3939, 0.5275, 0.3939, 0.7225, 0.3898, 0.7561, 0.6102, 0.7561, 0.5975, 0.7689, 0.4025, 0.7689, 0.6189, 0.7648, 0.6189, 0.9852, 0.6061, 0.9725, 0.6061, 0.7775, 0.6102, 0.9939, 0.3898, 0.9939, 0.4025, 0.9811, 0.5975, 0.9811, 0.3811, 0.9852, 0.3811, 0.7648, 0.3939, 0.7775, 0.3939, 0.9725, 0.1398, 0.5061, 0.3602, 0.5061, 0.3475, 0.5189, 0.1525, 0.5189, 0.3689, 0.5148, 0.3689, 0.7352, 0.3561, 0.7225, 0.3561, 0.5275, 0.3602, 0.7439, 0.1398, 0.7439, 0.1525, 0.7311, 0.3475, 0.7311, 0.1311, 0.7352, 0.1311, 0.5148, 0.1439, 0.5275, 0.1439, 0.7225, 0.6398, 0.5061, 0.8602, 0.5061, 0.8475, 0.5189, 0.6525, 0.5189, 0.8689, 0.5148, 0.8689, 0.7352, 0.8561, 0.7225, 0.8561, 0.5275, 0.8602, 0.7439, 0.6398, 0.7439, 0.6525, 0.7311, 0.8475, 0.7311, 0.6311, 0.7352, 0.6311, 0.5148, 0.6439, 0.5275, 0.6439, 0.7225, 0.4025, 0.2689, 0.3898, 0.2561, 0.3898, 0.2561, 0.4025, 0.2689, 0.1398, 0.7439, 0.1525, 0.7311, 0.1525, 0.7311, 0.1398, 0.7439, 0.3811, 0.9852, 0.3811, 0.7648, 0.3811, 0.7648, 0.3811, 0.9852, 0.6102, 0.2561, 0.5975, 0.2689, 0.5975, 0.2689, 0.6102, 0.2561, 0.1525, 0.7311, 0.3475, 0.7311, 0.3475, 0.7311, 0.1525, 0.7311, 0.6189, 0.01478, 0.6189, 0.2352, 0.6189, 0.2352, 0.6189, 0.01478, 0.3939, 0.9725, 0.3811, 0.9852, 0.3811, 0.9852, 0.3939, 0.9725, 0.5975, 0.2689, 0.4025, 0.2689, 0.4025, 0.2689, 0.5975, 0.2689, 0.6061, 0.02754, 0.6189, 0.01478, 0.6189, 0.01478, 0.6061, 0.02754, 0.3811, 0.7648, 0.3939, 0.7775, 0.3939, 0.7775, 0.3811, 0.7648, 0.3898, 0.7561, 0.6102, 0.7561, 0.6102, 0.7561, 0.3898, 0.7561, 0.6189, 0.2352, 0.6061, 0.2225, 0.6061, 0.2225, 0.6189, 0.2352, 0.3939, 0.7775, 0.3939, 0.9725, 0.3939, 0.9725, 0.3939, 0.7775, 0.4025, 0.7689, 0.3898, 0.7561, 0.3898, 0.7561, 0.4025, 0.7689, 0.8602, 0.7439, 0.6398, 0.7439, 0.6398, 0.7439, 0.8602, 0.7439, 0.6061, 0.2225, 0.6061, 0.02754, 0.6061, 0.02754, 0.6061, 0.2225, 0.6102, 0.7561, 0.5975, 0.7689, 0.5975, 0.7689, 0.6102, 0.7561, 0.3898, 0.5061, 0.6102, 0.5061, 0.6102, 0.5061, 0.3898, 0.5061, 0.8475, 0.7311, 0.8602, 0.7439, 0.8602, 0.7439, 0.8475, 0.7311, 0.5975, 0.7689, 0.4025, 0.7689, 0.4025, 0.7689, 0.5975, 0.7689, 0.4025, 0.5189, 0.3898, 0.5061, 0.3898, 0.5061, 0.4025, 0.5189, 0.6398, 0.7439, 0.6525, 0.7311, 0.6525, 0.7311, 0.6398, 0.7439, 0.1311, 0.7352, 0.1311, 0.5148, 0.1311, 0.5148, 0.1311, 0.7352, 0.6102, 0.5061, 0.5975, 0.5189, 0.5975, 0.5189, 0.6102, 0.5061, 0.6525, 0.7311, 0.8475, 0.7311, 0.8475, 0.7311, 0.6525, 0.7311, 0.6189, 0.2648, 0.6189, 0.4852, 0.6189, 0.4852, 0.6189, 0.2648, 0.1439, 0.7225, 0.1311, 0.7352, 0.1311, 0.7352, 0.1439, 0.7225, 0.5975, 0.5189, 0.4025, 0.5189, 0.4025, 0.5189, 0.5975, 0.5189, 0.6061, 0.2775, 0.6189, 0.2648, 0.6189, 0.2648, 0.6061, 0.2775, 0.1311, 0.5148, 0.1439, 0.5275, 0.1439, 0.5275, 0.1311, 0.5148, 0.1398, 0.5061, 0.3602, 0.5061, 0.3602, 0.5061, 0.1398, 0.5061, 0.6189, 0.4852, 0.6061, 0.4725, 0.6061, 0.4725, 0.6189, 0.4852, 0.1439, 0.5275, 0.1439, 0.7225, 0.1439, 0.7225, 0.1439, 0.5275, 0.6102, 0.2439, 0.3898, 0.2439, 0.3898, 0.2439, 0.6102, 0.2439, 0.1525, 0.5189, 0.1398, 0.5061, 0.1398, 0.5061, 0.1525, 0.5189, 0.6061, 0.4725, 0.6061, 0.2775, 0.6061, 0.2775, 0.6061, 0.4725, 0.5975, 0.2311, 0.6102, 0.2439, 0.6102, 0.2439, 0.5975, 0.2311, 0.3602, 0.5061, 0.3475, 0.5189, 0.3475, 0.5189, 0.3602, 0.5061, 0.6189, 0.7648, 0.6189, 0.9852, 0.6189, 0.9852, 0.6189, 0.7648, 0.3898, 0.2439, 0.4025, 0.2311, 0.4025, 0.2311, 0.3898, 0.2439, 0.3475, 0.5189, 0.1525, 0.5189, 0.1525, 0.5189, 0.3475, 0.5189, 0.3898, 0.7439, 0.4025, 0.7311, 0.4025, 0.7311, 0.3898, 0.7439, 0.6061, 0.7775, 0.6189, 0.7648, 0.6189, 0.7648, 0.6061, 0.7775, 0.6311, 0.7352, 0.6311, 0.5148, 0.6311, 0.5148, 0.6311, 0.7352, 0.4025, 0.2311, 0.5975, 0.2311, 0.5975, 0.2311, 0.4025, 0.2311, 0.6102, 0.7439, 0.3898, 0.7439, 0.3898, 0.7439, 0.6102, 0.7439, 0.6189, 0.9852, 0.6061, 0.9725, 0.6061, 0.9725, 0.6189, 0.9852, 0.6189, 0.5148, 0.6189, 0.7352, 0.6189, 0.7352, 0.6189, 0.5148, 0.6439, 0.7225, 0.6311, 0.7352, 0.6311, 0.7352, 0.6439, 0.7225, 0.4025, 0.7311, 0.5975, 0.7311, 0.5975, 0.7311, 0.4025, 0.7311, 0.6061, 0.9725, 0.6061, 0.7775, 0.6061, 0.7775, 0.6061, 0.9725, 0.6061, 0.5275, 0.6189, 0.5148, 0.6189, 0.5148, 0.6061, 0.5275, 0.6311, 0.5148, 0.6439, 0.5275, 0.6439, 0.5275, 0.6311, 0.5148, 0.6398, 0.5061, 0.8602, 0.5061, 0.8602, 0.5061, 0.6398, 0.5061, 0.5975, 0.7311, 0.6102, 0.7439, 0.6102, 0.7439, 0.5975, 0.7311, 0.6189, 0.7352, 0.6061, 0.7225, 0.6061, 0.7225, 0.6189, 0.7352, 0.6439, 0.5275, 0.6439, 0.7225, 0.6439, 0.7225, 0.6439, 0.5275, 0.6102, 0.4939, 0.3898, 0.4939, 0.3898, 0.4939, 0.6102, 0.4939, 0.6525, 0.5189, 0.6398, 0.5061, 0.6398, 0.5061, 0.6525, 0.5189, 0.6061, 0.7225, 0.6061, 0.5275, 0.6061, 0.5275, 0.6061, 0.7225, 0.5975, 0.4811, 0.6102, 0.4939, 0.6102, 0.4939, 0.5975, 0.4811, 0.8602, 0.5061, 0.8475, 0.5189, 0.8475, 0.5189, 0.8602, 0.5061, 0.3689, 0.5148, 0.3689, 0.7352, 0.3689, 0.7352, 0.3689, 0.5148, 0.3898, 0.4939, 0.4025, 0.4811, 0.4025, 0.4811, 0.3898, 0.4939, 0.8475, 0.5189, 0.6525, 0.5189, 0.6525, 0.5189, 0.8475, 0.5189, 0.3811, 0.2352, 0.3811, 0.01478, 0.3811, 0.01478, 0.3811, 0.2352, 0.3561, 0.5275, 0.3689, 0.5148, 0.3689, 0.5148, 0.3561, 0.5275, 0.4025, 0.4811, 0.5975, 0.4811, 0.5975, 0.4811, 0.4025, 0.4811, 0.3939, 0.2225, 0.3811, 0.2352, 0.3811, 0.2352, 0.3939, 0.2225, 0.3689, 0.7352, 0.3561, 0.7225, 0.3561, 0.7225, 0.3689, 0.7352, 0.6102, 0.9939, 0.3898, 0.9939, 0.3898, 0.9939, 0.6102, 0.9939, 0.3811, 0.01478, 0.3939, 0.02754, 0.3939, 0.02754, 0.3811, 0.01478])
me_cube.materials.append(mat_wood)
me_cube.materials.append(mat_metal)
me_cube.use_remesh_preserve_volume = False
me_cube.use_remesh_preserve_attributes = False
me_cube.use_mirror_vertex_groups = False
me_cube.update()
me_cube_001 = bpy.data.meshes.new('Cube.001')
me_cube_001.from_pydata([(1.0, 0.5, 0.5), (1.0, 0.5, -0.5), (1.0, -0.5, 0.5), (1.0, -0.5, -0.5), (-1.0, 0.5, 0.5), (-1.0, 0.5, -0.5), (-1.0, -0.5, 0.5), (-1.0, -0.5, -0.5), (0.9, 0.4, 0.5), (-0.9, 0.4, 0.5), (-0.9, -0.4, 0.5), (0.9, -0.4, 0.5), (0.9, -0.5, -0.4), (0.9, -0.5, 0.4), (-0.9, -0.5, 0.4), (-0.9, -0.5, -0.4), (-1.0, -0.4, -0.4), (-1.0, -0.4, 0.4), (-1.0, 0.4, 0.4), (-1.0, 0.4, -0.4), (-0.9, 0.4, -0.5), (0.9, 0.4, -0.5), (0.9, -0.4, -0.5), (-0.9, -0.4, -0.5), (1.0, 0.4, -0.4), (1.0, 0.4, 0.4), (1.0, -0.4, 0.4), (1.0, -0.4, -0.4), (-0.9, 0.5, -0.4), (-0.9, 0.5, 0.4), (0.9, 0.5, 0.4), (0.9, 0.5, -0.4), (0.0, -0.5, -0.4), (2.98e-08, -0.5, 0.4), (2.98e-08, 0.5, -0.4), (0.0, 0.5, 0.4), (0.0, 0.4, 0.5), (2.98e-08, -0.4, 0.5), (2.98e-08, 0.4, -0.5), (0.0, -0.4, -0.5), (-0.1315, 0.35, 0.5), (-0.85, 0.35, 0.5), (-0.85, -0.2887, 0.5), (0.1315, -0.5, -0.35), (0.85, -0.5, -0.35), (0.85, -0.5, 0.2887), (-1.0, -0.2793, 0.35), (-1.0, 0.35, 0.35), (-1.0, 0.35, -0.2793), (0.85, 0.2887, -0.5), (0.85, -0.35, -0.5), (0.1315, -0.35, -0.5), (1.0, 0.35, -0.2793), (1.0, 0.35, 0.35), (1.0, -0.2793, 0.35), (0.1315, 0.5, 0.35), (0.85, 0.5, 0.35), (0.85, 0.5, -0.2887), (-0.85, 0.5, -0.2887), (-0.85, 0.5, 0.35), (-0.1315, 0.5, 0.35), (-0.85, -0.5, -0.35), (-0.1315, -0.5, -0.35), (-0.85, -0.5, 0.2887), (0.05, 0.5, -0.35), (0.05, 0.5, 0.2887), (0.7685, 0.5, -0.35), (-0.05, 0.5, -0.35), (-0.7685, 0.5, -0.35), (-0.05, 0.5, 0.2887), (1.0, -0.35, -0.35), (1.0, 0.2793, -0.35), (1.0, -0.35, 0.2793), (0.05, -0.5, 0.35), (0.05, -0.5, -0.2887), (0.7685, -0.5, 0.35), (-1.0, -0.35, -0.35), (-1.0, -0.35, 0.2793), (-1.0, 0.2793, -0.35), (-0.05, -0.5, -0.2887), (-0.05, -0.5, 0.35), (-0.7685, -0.5, 0.35), (-0.7685, 0.35, -0.5), (-0.05, 0.35, -0.5), (-0.05, -0.2887, -0.5), (0.05, 0.2887, 0.5), (0.05, -0.35, 0.5), (0.7685, -0.35, 0.5), (0.05, 0.35, -0.5), (0.7685, 0.35, -0.5), (0.05, -0.2887, -0.5), (-0.85, -0.35, -0.5), (-0.85, 0.2887, -0.5), (-0.1315, -0.35, -0.5), (0.85, 0.35, 0.5), (0.1315, 0.35, 0.5), (0.85, -0.2887, 0.5), (-0.05, -0.35, 0.5), (-0.05, 0.2887, 0.5), (-0.7685, -0.35, 0.5), (-0.85, 0.35, 0.45), (-0.1315, 0.35, 0.45), (-0.85, -0.2887, 0.45), (0.1315, -0.45, -0.35), (0.85, -0.45, -0.35), (0.85, -0.45, 0.2887), (-0.95, -0.2793, 0.35), (-0.95, 0.35, 0.35), (-0.95, 0.35, -0.2793), (0.85, -0.35, -0.45), (0.85, 0.2887, -0.45), (0.1315, -0.35, -0.45), (0.95, 0.35, 0.35), (0.95, 0.35, -0.2793), (0.95, -0.2793, 0.35), (0.1315, 0.45, 0.35), (0.85, 0.45, 0.35), (0.85, 0.45, -0.2887), (-0.85, 0.45, 0.35), (-0.85, 0.45, -0.2887), (-0.1315, 0.45, 0.35), (-0.85, -0.45, -0.35), (-0.1315, -0.45, -0.35), (-0.85, -0.45, 0.2887), (0.05, 0.45, 0.2887), (0.05, 0.45, -0.35), (0.7685, 0.45, -0.35), (-0.05, 0.45, -0.35), (-0.7685, 0.45, -0.35), (-0.05, 0.45, 0.2887), (0.95, -0.35, -0.35), (0.95, 0.2793, -0.35), (0.95, -0.35, 0.2793), (0.05, -0.45, 0.35), (0.05, -0.45, -0.2887), (0.7685, -0.45, 0.35), (-0.95, -0.35, -0.35), (-0.95, -0.35, 0.2793), (-0.95, 0.2793, -0.35), (-0.05, -0.45, 0.35), (-0.05, -0.45, -0.2887), (-0.7685, -0.45, 0.35), (-0.05, 0.35, -0.45), (-0.7685, 0.35, -0.45), (-0.05, -0.2887, -0.45), (0.05, 0.2887, 0.45), (0.05, -0.35, 0.45), (0.7685, -0.35, 0.45), (0.7685, 0.35, -0.45), (0.05, 0.35, -0.45), (0.05, -0.2887, -0.45), (-0.85, 0.2887, -0.45), (-0.85, -0.35, -0.45), (-0.1315, -0.35, -0.45), (0.1315, 0.35, 0.45), (0.85, 0.35, 0.45), (0.85, -0.2887, 0.45), (-0.05, 0.2887, 0.45), (-0.05, -0.35, 0.45), (-0.7685, -0.35, 0.45), (0.9409, 0.4755, 0.5), (-0.9409, 0.4755, 0.5), (-0.8899, 0.4245, 0.5), (0.0, 0.4245, 0.5), (0.8899, 0.4245, 0.5), (-0.9755, 0.4409, 0.5), (-0.9755, -0.4409, 0.5), (-0.9245, -0.3899, 0.5), (-0.9245, 0.3899, 0.5), (-0.9409, -0.4755, 0.5), (0.9409, -0.4755, 0.5), (0.8899, -0.4245, 0.5), (2.98e-08, -0.4245, 0.5), (-0.8899, -0.4245, 0.5), (0.9755, -0.4409, 0.5), (0.9755, 0.4409, 0.5), (0.9245, 0.3899, 0.5), (0.9245, -0.3899, 0.5), (0.9755, -0.5, -0.4409), (0.9755, -0.5, 0.4409), (0.9245, -0.5, 0.3899), (0.9245, -0.5, -0.3899), (0.9409, -0.5, 0.4755), (-0.9409, -0.5, 0.4755), (-0.8899, -0.5, 0.4245), (2.98e-08, -0.5, 0.4245), (0.8899, -0.5, 0.4245), (-0.9755, -0.5, 0.4409), (-0.9755, -0.5, -0.4409), (-0.9245, -0.5, -0.3899), (-0.9245, -0.5, 0.3899), (-0.9409, -0.5, -0.4755), (0.9409, -0.5, -0.4755), (0.8899, -0.5, -0.4245), (0.0, -0.5, -0.4245), (-0.8899, -0.5, -0.4245), (-1.0, -0.4755, -0.4409), (-1.0, -0.4755, 0.4409), (-1.0, -0.4245, 0.3899), (-1.0, -0.4245, -0.3899), (-1.0, -0.4409, 0.4755), (-1.0, 0.4409, 0.4755), (-1.0, 0.3899, 0.4245), (-1.0, -0.3899, 0.4245), (-1.0, 0.4755, 0.4409), (-1.0, 0.4755, -0.4409), (-1.0, 0.4245, -0.3899), (-1.0, 0.4245, 0.3899), (-1.0, 0.4409, -0.4755), (-1.0, -0.4409, -0.4755), (-1.0, -0.3899, -0.4245), (-1.0, 0.3899, -0.4245), (-0.9409, 0.4755, -0.5), (0.9409, 0.4755, -0.5), (0.8899, 0.4245, -0.5), (2.98e-08, 0.4245, -0.5), (-0.8899, 0.4245, -0.5), (0.9755, 0.4409, -0.5), (0.9755, -0.4409, -0.5), (0.9245, -0.3899, -0.5), (0.9245, 0.3899, -0.5), (0.9409, -0.4755, -0.5), (-0.9409, -0.4755, -0.5), (-0.8899, -0.4245, -0.5), (0.0, -0.4245, -0.5), (0.8899, -0.4245, -0.5), (-0.9755, -0.4409, -0.5), (-0.9755, 0.4409, -0.5), (-0.9245, 0.3899, -0.5), (-0.9245, -0.3899, -0.5), (1.0, 0.4755, -0.4409), (1.0, 0.4755, 0.4409), (1.0, 0.4245, 0.3899), (1.0, 0.4245, -0.3899), (1.0, 0.4409, 0.4755), (1.0, -0.4409, 0.4755), (1.0, -0.3899, 0.4245), (1.0, 0.3899, 0.4245), (1.0, -0.4755, 0.4409), (1.0, -0.4755, -0.4409), (1.0, -0.4245, -0.3899), (1.0, -0.4245, 0.3899), (1.0, -0.4409, -0.4755), (1.0, 0.4409, -0.4755), (1.0, 0.3899, -0.4245), (1.0, -0.3899, -0.4245), (-0.9755, 0.5, -0.4409), (-0.9755, 0.5, 0.4409), (-0.9245, 0.5, 0.3899), (-0.9245, 0.5, -0.3899), (-0.9409, 0.5, 0.4755), (0.9409, 0.5, 0.4755), (0.8899, 0.5, 0.4245), (0.0, 0.5, 0.4245), (-0.8899, 0.5, 0.4245), (0.9755, 0.5, 0.4409), (0.9755, 0.5, -0.4409), (0.9245, 0.5, -0.3899), (0.9245, 0.5, 0.3899), (0.9409, 0.5, -0.4755), (-0.9409, 0.5, -0.4755), (-0.8899, 0.5, -0.4245), (2.98e-08, 0.5, -0.4245), (0.8899, 0.5, -0.4245), (-0.9409, 0.4755, 0.5073), (0.9409, 0.4755, 0.5073), (0.8899, 0.4245, 0.5073), (-0.8899, 0.4245, 0.5073), (0.0, 0.4245, 0.5073), (-0.9755, -0.4409, 0.5073), (-0.9755, 0.4409, 0.5073), (-0.9245, 0.3899, 0.5073), (-0.9245, -0.3899, 0.5073), (0.9409, -0.4755, 0.5073), (-0.9409, -0.4755, 0.5073), (-0.8899, -0.4245, 0.5073), (0.8899, -0.4245, 0.5073), (2.98e-08, -0.4245, 0.5073), (0.9755, 0.4409, 0.5073), (0.9755, -0.4409, 0.5073), (0.9245, -0.3899, 0.5073), (0.9245, 0.3899, 0.5073), (0.9755, -0.5073, 0.4409), (0.9755, -0.5073, -0.4409), (0.9245, -0.5073, -0.3899), (0.9245, -0.5073, 0.3899), (0.9409, -0.5073, 0.4755), (-0.9409, -0.5073, 0.4755), (0.8899, -0.5073, 0.4245), (-0.8899, -0.5073, 0.4245), (2.98e-08, -0.5073, 0.4245), (-0.9755, -0.5073, -0.4409), (-0.9755, -0.5073, 0.4409), (-0.9245, -0.5073, 0.3899), (-0.9245, -0.5073, -0.3899), (-0.9409, -0.5073, -0.4755), (0.9409, -0.5073, -0.4755), (-0.8899, -0.5073, -0.4245), (0.8899, -0.5073, -0.4245), (0.0, -0.5073, -0.4245), (-1.007, -0.4755, -0.4409), (-1.007, -0.4755, 0.4409), (-1.007, -0.4245, -0.3899), (-1.007, -0.4245, 0.3899), (-1.007, -0.4409, 0.4755), (-1.007, 0.4409, 0.4755), (-1.007, -0.3899, 0.4245), (-1.007, 0.3899, 0.4245), (-1.007, 0.4755, 0.4409), (-1.007, 0.4755, -0.4409), (-1.007, 0.4245, 0.3899), (-1.007, 0.4245, -0.3899), (-1.007, 0.4409, -0.4755), (-1.007, -0.4409, -0.4755), (-1.007, 0.3899, -0.4245), (-1.007, -0.3899, -0.4245), (0.9409, 0.4755, -0.5073), (-0.9409, 0.4755, -0.5073), (-0.8899, 0.4245, -0.5073), (0.8899, 0.4245, -0.5073), (2.98e-08, 0.4245, -0.5073), (0.9755, -0.4409, -0.5073), (0.9755, 0.4409, -0.5073), (0.9245, 0.3899, -0.5073), (0.9245, -0.3899, -0.5073), (-0.9409, -0.4755, -0.5073), (0.9409, -0.4755, -0.5073), (0.8899, -0.4245, -0.5073), (-0.8899, -0.4245, -0.5073), (0.0, -0.4245, -0.5073), (-0.9755, 0.4409, -0.5073), (-0.9755, -0.4409, -0.5073), (-0.9245, -0.3899, -0.5073), (-0.9245, 0.3899, -0.5073), (1.007, 0.4755, 0.4409), (1.007, 0.4755, -0.4409), (1.007, 0.4245, -0.3899), (1.007, 0.4245, 0.3899), (1.007, 0.4409, 0.4755), (1.007, -0.4409, 0.4755), (1.007, 0.3899, 0.4245), (1.007, -0.3899, 0.4245), (1.007, -0.4755, 0.4409), (1.007, -0.4755, -0.4409), (1.007, -0.4245, 0.3899), (1.007, -0.4245, -0.3899), (1.007, -0.4409, -0.4755), (1.007, 0.4409, -0.4755), (1.007, -0.3899, -0.4245), (1.007, 0.3899, -0.4245), (-0.9755, 0.5073, 0.4409), (-0.9755, 0.5073, -0.4409), (-0.9245, 0.5073, -0.3899), (-0.9245, 0.5073, 0.3899), (-0.9409, 0.5073, 0.4755), (0.9409, 0.5073, 0.4755), (-0.8899, 0.5073, 0.4245), (0.8899, 0.5073, 0.4245), (0.0, 0.5073, 0.4245), (0.9755, 0.5073, 0.4409), (0.9755, 0.5073, -0.4409), (0.9245, 0.5073, 0.3899), (0.9245, 0.5073, -0.3899), (0.9409, 0.5073, -0.4755), (-0.9409, 0.5073, -0.4755), (0.8899, 0.5073, -0.4245), (-0.8899, 0.5073, -0.4245), (2.98e-08, 0.5073, -0.4245)], [], [(63, 61, 121, 123), (61, 62, 122, 121), (74, 75, 135, 134), (75, 73, 133, 135), (47, 48, 108, 107), (73, 74, 134, 133), (216, 212, 317, 318), (161, 162, 267, 264), (238, 239, 343, 342), (212, 213, 316, 317), (164, 160, 265, 266), (160, 161, 264, 265), (236, 237, 340, 341), (185, 186, 288, 290), (262, 263, 365, 367), (210, 211, 314, 315), (235, 236, 341, 339), (184, 185, 290, 289), (261, 262, 367, 366), (209, 210, 315, 313), (237, 234, 338, 340), (183, 184, 289, 287), (260, 261, 366, 364), (211, 208, 312, 314), (234, 235, 339, 338), (186, 182, 286, 288), (263, 259, 363, 365), (208, 209, 313, 312), (182, 183, 287, 286), (259, 260, 364, 363), (86, 87, 147, 146), (48, 46, 106, 108), (87, 85, 145, 147), (46, 47, 107, 106), (59, 60, 120, 118), (85, 86, 146, 145), (98, 99, 159, 157), (60, 58, 119, 120), (99, 97, 158, 159), (58, 59, 118, 119), (71, 72, 132, 131), (97, 98, 157, 158), (72, 70, 130, 132), (44, 45, 105, 104), (36, 9, 41, 40), (9, 10, 42, 41), (10, 36, 40, 42), (32, 12, 44, 43), (12, 13, 45, 44), (13, 32, 43, 45), (17, 18, 47, 46), (18, 19, 48, 47), (19, 17, 46, 48), (21, 22, 50, 49), (22, 39, 51, 50), (39, 21, 49, 51), (24, 25, 53, 52), (25, 26, 54, 53), (26, 24, 52, 54), (35, 30, 56, 55), (30, 31, 57, 56), (31, 35, 55, 57), (28, 29, 59, 58), (29, 35, 60, 59), (35, 28, 58, 60), (15, 32, 62, 61), (32, 14, 63, 62), (14, 15, 61, 63), (34, 35, 65, 64), (35, 31, 66, 65), (31, 34, 64, 66), (34, 28, 68, 67), (28, 35, 69, 68), (35, 34, 67, 69), (27, 24, 71, 70), (24, 26, 72, 71), (26, 27, 70, 72), (33, 32, 74, 73), (32, 13, 75, 74), (13, 33, 73, 75), (16, 17, 77, 76), (17, 19, 78, 77), (19, 16, 76, 78), (32, 33, 80, 79), (33, 14, 81, 80), (14, 32, 79, 81), (20, 38, 83, 82), (38, 39, 84, 83), (39, 20, 82, 84), (36, 37, 86, 85), (37, 11, 87, 86), (11, 36, 85, 87), (38, 21, 89, 88), (21, 39, 90, 89), (39, 38, 88, 90), (23, 20, 92, 91), (20, 39, 93, 92), (39, 23, 91, 93), (8, 36, 95, 94), (36, 11, 96, 95), (11, 8, 94, 96), (37, 36, 98, 97), (36, 10, 99, 98), (10, 37, 97, 99), (101, 100, 102), (103, 104, 105), (106, 107, 108), (110, 109, 111), (113, 112, 114), (115, 116, 117), (119, 118, 120), (121, 122, 123), (125, 124, 126), (127, 128, 129), (130, 131, 132), (133, 134, 135), (136, 137, 138), (140, 139, 141), (143, 142, 144), (145, 146, 147), (149, 148, 150), (152, 151, 153), (155, 154, 156), (158, 157, 159), (88, 89, 148, 149), (62, 63, 123, 122), (49, 50, 109, 110), (90, 88, 149, 150), (51, 49, 110, 111), (89, 90, 150, 148), (76, 77, 137, 136), (50, 51, 111, 109), (78, 76, 136, 138), (77, 78, 138, 137), (64, 65, 124, 125), (66, 64, 125, 126), (91, 92, 151, 152), (65, 66, 126, 124), (52, 53, 112, 113), (93, 91, 152, 153), (54, 52, 113, 114), (92, 93, 153, 151), (79, 80, 139, 140), (53, 54, 114, 112), (40, 41, 100, 101), (81, 79, 140, 141), (42, 40, 101, 102), (80, 81, 141, 139), (67, 68, 128, 127), (41, 42, 102, 100), (69, 67, 127, 129), (94, 95, 154, 155), (68, 69, 129, 128), (55, 56, 116, 115), (96, 94, 155, 156), (57, 55, 115, 117), (95, 96, 156, 154), (82, 83, 142, 143), (56, 57, 117, 116), (43, 44, 104, 103), (84, 82, 143, 144), (45, 43, 103, 105), (83, 84, 144, 142), (70, 71, 131, 130), (0, 4, 161, 160), (4, 9, 162, 161), (9, 36, 163, 162), (36, 8, 164, 163), (8, 0, 160, 164), (4, 6, 166, 165), (6, 10, 167, 166), (10, 9, 168, 167), (9, 4, 165, 168), (6, 2, 170, 169), (2, 11, 171, 170), (11, 37, 172, 171), (37, 10, 173, 172), (10, 6, 169, 173), (2, 0, 175, 174), (0, 8, 176, 175), (8, 11, 177, 176), (11, 2, 174, 177), (3, 2, 179, 178), (2, 13, 180, 179), (13, 12, 181, 180), (12, 3, 178, 181), (2, 6, 183, 182), (6, 14, 184, 183), (14, 33, 185, 184), (33, 13, 186, 185), (13, 2, 182, 186), (6, 7, 188, 187), (7, 15, 189, 188), (15, 14, 190, 189), (14, 6, 187, 190), (7, 3, 192, 191), (3, 12, 193, 192), (12, 32, 194, 193), (32, 15, 195, 194), (15, 7, 191, 195), (7, 6, 197, 196), (6, 17, 198, 197), (17, 16, 199, 198), (16, 7, 196, 199), (6, 4, 201, 200), (4, 18, 202, 201), (18, 17, 203, 202), (17, 6, 200, 203), (4, 5, 205, 204), (5, 19, 206, 205), (19, 18, 207, 206), (18, 4, 204, 207), (5, 7, 209, 208), (7, 16, 210, 209), (16, 19, 211, 210), (19, 5, 208, 211), (5, 1, 213, 212), (1, 21, 214, 213), (21, 38, 215, 214), (38, 20, 216, 215), (20, 5, 212, 216), (1, 3, 218, 217), (3, 22, 219, 218), (22, 21, 220, 219), (21, 1, 217, 220), (3, 7, 222, 221), (7, 23, 223, 222), (23, 39, 224, 223), (39, 22, 225, 224), (22, 3, 221, 225), (7, 5, 227, 226), (5, 20, 228, 227), (20, 23, 229, 228), (23, 7, 226, 229), (1, 0, 231, 230), (0, 25, 232, 231), (25, 24, 233, 232), (24, 1, 230, 233), (0, 2, 235, 234), (2, 26, 236, 235), (26, 25, 237, 236), (25, 0, 234, 237), (2, 3, 239, 238), (3, 27, 240, 239), (27, 26, 241, 240), (26, 2, 238, 241), (3, 1, 243, 242), (1, 24, 244, 243), (24, 27, 245, 244), (27, 3, 242, 245), (5, 4, 247, 246), (4, 29, 248, 247), (29, 28, 249, 248), (28, 5, 246, 249), (4, 0, 251, 250), (0, 30, 252, 251), (30, 35, 253, 252), (35, 29, 254, 253), (29, 4, 250, 254), (0, 1, 256, 255), (1, 31, 257, 256), (31, 30, 258, 257), (30, 0, 255, 258), (1, 5, 260, 259), (5, 28, 261, 260), (28, 34, 262, 261), (34, 31, 263, 262), (31, 1, 259, 263), (265, 264, 267, 268, 266), (270, 269, 272, 271), (274, 273, 276, 277, 275), (279, 278, 281, 280), (283, 282, 285, 284), (286, 287, 289, 290, 288), (292, 291, 294, 293), (295, 296, 298, 299, 297), (300, 301, 303, 302), (304, 305, 307, 306), (308, 309, 311, 310), (312, 313, 315, 314), (317, 316, 319, 320, 318), (322, 321, 324, 323), (326, 325, 328, 329, 327), (331, 330, 333, 332), (335, 334, 337, 336), (338, 339, 341, 340), (342, 343, 345, 344), (346, 347, 349, 348), (351, 350, 353, 352), (354, 355, 357, 358, 356), (359, 360, 362, 361), (363, 364, 366, 367, 365), (187, 188, 291, 292), (241, 238, 342, 344), (162, 163, 268, 267), (213, 214, 319, 316), (190, 187, 292, 293), (239, 240, 345, 343), (163, 164, 266, 268), (214, 215, 320, 319), (188, 189, 294, 291), (240, 241, 344, 345), (215, 216, 318, 320), (189, 190, 293, 294), (242, 243, 347, 346), (165, 166, 269, 270), (191, 192, 296, 295), (245, 242, 346, 348), (168, 165, 270, 271), (217, 218, 321, 322), (195, 191, 295, 297), (243, 244, 349, 347), (166, 167, 272, 269), (220, 217, 322, 323), (192, 193, 298, 296), (244, 245, 348, 349), (167, 168, 271, 272), (218, 219, 324, 321), (193, 194, 299, 298), (219, 220, 323, 324), (194, 195, 297, 299), (246, 247, 350, 351), (169, 170, 273, 274), (249, 246, 351, 352), (173, 169, 274, 275), (221, 222, 325, 326), (247, 248, 353, 350), (170, 171, 276, 273), (225, 221, 326, 327), (196, 197, 301, 300), (248, 249, 352, 353), (171, 172, 277, 276), (222, 223, 328, 325), (199, 196, 300, 302), (172, 173, 275, 277), (223, 224, 329, 328), (197, 198, 303, 301), (224, 225, 327, 329), (198, 199, 302, 303), (250, 251, 355, 354), (254, 250, 354, 356), (251, 252, 357, 355), (174, 175, 278, 279), (200, 201, 305, 304), (252, 253, 358, 357), (177, 174, 279, 280), (226, 227, 330, 331), (203, 200, 304, 306), (253, 254, 356, 358), (175, 176, 281, 278), (229, 226, 331, 332), (201, 202, 307, 305), (176, 177, 280, 281), (227, 228, 333, 330), (202, 203, 306, 307), (228, 229, 332, 333), (255, 256, 360, 359), (178, 179, 282, 283), (204, 205, 309, 308), (258, 255, 359, 361), (181, 178, 283, 284), (230, 231, 334, 335), (207, 204, 308, 310), (256, 257, 362, 360), (179, 180, 285, 282), (233, 230, 335, 336), (205, 206, 311, 309), (257, 258, 361, 362), (180, 181, 284, 285), (231, 232, 337, 334), (206, 207, 310, 311), (232, 233, 336, 337)])
me_cube_001.polygons.foreach_set('material_index', [0, 0, 0, 0, 0, 0, 1, 1, 1, 1, 1, 1, 1, 1, 1, 1, 1, 1, 1, 1, 1, 1, 1, 1, 1, 1, 1, 1, 1, 1, 0, 0, 0, 0, 0, 0, 0, 0, 0, 0, 0, 0, 0, 0, 0, 0, 0, 0, 0, 0, 0, 0, 0, 0, 0, 0, 0, 0, 0, 0, 0, 0, 0, 0, 0, 0, 0, 0, 0, 0, 0, 0, 0, 0, 0, 0, 0, 0, 0, 0, 0, 0, 0, 0, 0, 0, 0, 0, 0, 0, 0, 0, 0, 0, 0, 0, 0, 0, 0, 0, 0, 0, 0, 0, 0, 0, 0, 0, 0, 0, 0, 0, 0, 0, 0, 0, 0, 0, 0, 0, 0, 0, 0, 0, 0, 0, 0, 0, 0, 0, 0, 0, 0, 0, 0, 0, 0, 0, 0, 0, 0, 0, 0, 0, 0, 0, 0, 0, 0, 0, 0, 0, 0, 0, 0, 0, 0, 0, 0, 0, 0, 0, 0, 0, 1, 1, 1, 1, 1, 1, 1, 1, 1, 1, 1, 1, 1, 1, 1, 1, 1, 1, 1, 1, 1, 1, 1, 1, 1, 1, 1, 1, 1, 1, 1, 1, 1, 1, 1, 1, 1, 1, 1, 1, 1, 1, 1, 1, 1, 1, 1, 1, 1, 1, 1, 1, 1, 1, 1, 1, 1, 1, 1, 1, 1, 1, 1, 1, 1, 1, 1, 1, 1, 1, 1, 1, 1, 1, 1, 1, 1, 1, 1, 1, 1, 1, 1, 1, 1, 1, 1, 1, 1, 1, 1, 1, 1, 1, 1, 1, 1, 1, 1, 1, 1, 1, 1, 1, 1, 1, 1, 1, 1, 1, 1, 1, 1, 1, 1, 1, 1, 1, 1, 1, 1, 1, 1, 1, 1, 1, 1, 1, 1, 1, 1, 1, 1, 1, 1, 1, 1, 1, 1, 1, 1, 1, 1, 1, 1, 1, 1, 1, 1, 1, 1, 1, 1, 1, 1, 1, 1, 1, 1, 1, 1, 1, 1, 1, 1, 1, 1, 1, 1, 1, 1, 1, 1, 1, 1, 1, 1, 1, 1, 1, 1, 1, 1, 1, 1, 1, 1, 1, 1, 1, 1, 1, 1, 1, 1, 1, 1, 1, 1, 1, 1, 1, 1, 1, 1, 1, 1, 1])
_uv = me_cube_001.uv_layers.new(name='UVMap')
_uv.uv.foreach_set('vector', [0.5722, 0.4694, 0.4125, 0.4694, 0.4125, 0.4694, 0.5722, 0.4694, 0.4125, 0.4694, 0.4125, 0.3896, 0.4125, 0.3896, 0.4125, 0.4694, 0.4278, 0.3694, 0.5875, 0.2896, 0.5875, 0.2896, 0.4278, 0.3694, 0.5875, 0.2896, 0.5875, 0.3694, 0.5875, 0.3694, 0.5875, 0.2896, 0.5875, 0.7125, 0.4302, 0.7125, 0.4302, 0.7125, 0.5875, 0.7125, 0.5875, 0.3694, 0.4278, 0.3694, 0.4278, 0.3694, 0.5875, 0.3694, 0.3981, 0.7689, 0.3854, 0.7561, 0.3854, 0.7561, 0.3981, 0.7689, 0.6146, 0.006123, 0.6019, 0.01888, 0.6019, 0.01888, 0.6146, 0.006123, 0.3602, 0.7439, 0.1398, 0.7439, 0.1398, 0.7439, 0.3602, 0.7439, 0.3854, 0.7561, 0.6146, 0.7561, 0.6146, 0.7561, 0.3854, 0.7561, 0.3981, 0.01888, 0.3854, 0.006123, 0.3854, 0.006123, 0.3981, 0.01888, 0.3854, 0.006123, 0.6146, 0.006123, 0.6146, 0.006123, 0.3854, 0.006123, 0.3561, 0.7225, 0.3561, 0.5275, 0.3561, 0.5275, 0.3561, 0.7225, 0.6061, 0.375, 0.6061, 0.2731, 0.6061, 0.2731, 0.6061, 0.375, 0.6439, 0.625, 0.6439, 0.7269, 0.6439, 0.7269, 0.6439, 0.625, 0.3939, 0.5275, 0.3939, 0.7225, 0.3939, 0.7225, 0.3939, 0.5275, 0.3689, 0.7352, 0.3561, 0.7225, 0.3561, 0.7225, 0.3689, 0.7352, 0.6061, 0.4769, 0.6061, 0.375, 0.6061, 0.375, 0.6061, 0.4769, 0.6439, 0.5231, 0.6439, 0.625, 0.6439, 0.625, 0.6439, 0.5231, 0.3811, 0.5148, 0.3939, 0.5275, 0.3939, 0.5275, 0.3811, 0.5148, 0.3561, 0.5275, 0.3689, 0.5148, 0.3689, 0.5148, 0.3561, 0.5275, 0.6189, 0.4896, 0.6061, 0.4769, 0.6061, 0.4769, 0.6189, 0.4896, 0.6311, 0.5104, 0.6439, 0.5231, 0.6439, 0.5231, 0.6311, 0.5104, 0.3939, 0.7225, 0.3811, 0.7352, 0.3811, 0.7352, 0.3939, 0.7225, 0.3689, 0.5148, 0.3689, 0.7352, 0.3689, 0.7352, 0.3689, 0.5148, 0.6061, 0.2731, 0.6189, 0.2604, 0.6189, 0.2604, 0.6061, 0.2731, 0.6439, 0.7269, 0.6311, 0.7396, 0.6311, 0.7396, 0.6439, 0.7269, 0.3811, 0.7352, 0.3811, 0.5148, 0.3811, 0.5148, 0.3811, 0.7352, 0.6189, 0.2604, 0.6189, 0.4896, 0.6189, 0.4896, 0.6189, 0.2604, 0.6311, 0.7396, 0.6311, 0.5104, 0.6311, 0.5104, 0.6311, 0.7396, 0.4944, 0.2125, 0.4146, 0.2125, 0.4146, 0.2125, 0.4944, 0.2125, 0.4302, 0.7125, 0.5875, 0.5552, 0.5875, 0.5552, 0.4302, 0.7125, 0.4146, 0.2125, 0.4944, 0.05284, 0.4944, 0.05284, 0.4146, 0.2125, 0.5875, 0.5552, 0.5875, 0.7125, 0.5875, 0.7125, 0.5875, 0.5552, 0.8375, 0.5306, 0.8375, 0.6104, 0.8375, 0.6104, 0.8375, 0.5306, 0.4944, 0.05284, 0.4944, 0.2125, 0.4944, 0.2125, 0.4944, 0.05284, 0.5056, 0.05284, 0.5854, 0.2125, 0.5854, 0.2125, 0.5056, 0.05284, 0.8375, 0.6104, 0.6778, 0.5306, 0.6778, 0.5306, 0.8375, 0.6104, 0.5854, 0.2125, 0.5056, 0.2125, 0.5056, 0.2125, 0.5854, 0.2125, 0.6778, 0.5306, 0.8375, 0.5306, 0.8375, 0.5306, 0.6778, 0.5306, 0.1625, 0.5552, 0.3198, 0.7125, 0.3198, 0.7125, 0.1625, 0.5552, 0.5056, 0.2125, 0.5056, 0.05284, 0.5056, 0.05284, 0.5056, 0.2125, 0.3198, 0.7125, 0.1625, 0.7125, 0.1625, 0.7125, 0.3198, 0.7125, 0.4125, 0.2806, 0.5722, 0.2806, 0.5722, 0.2806, 0.4125, 0.2806, 0.5, 0.025, 0.6, 0.025, 0.5944, 0.0375, 0.5146, 0.0375, 0.6, 0.025, 0.6, 0.225, 0.5944, 0.1972, 0.5944, 0.0375, 0.6, 0.225, 0.5, 0.025, 0.5146, 0.0375, 0.5944, 0.1972, 0.4, 0.375, 0.4, 0.275, 0.4125, 0.2806, 0.4125, 0.3604, 0.4, 0.275, 0.6, 0.275, 0.5722, 0.2806, 0.4125, 0.2806, 0.6, 0.275, 0.4, 0.375, 0.4125, 0.3604, 0.5722, 0.2806, 0.6, 0.525, 0.6, 0.725, 0.5875, 0.7125, 0.5875, 0.5552, 0.6, 0.725, 0.4, 0.725, 0.4302, 0.7125, 0.5875, 0.7125, 0.4, 0.725, 0.6, 0.525, 0.5875, 0.5552, 0.4302, 0.7125, 0.6, 0.775, 0.6, 0.975, 0.5944, 0.9625, 0.5944, 0.8028, 0.6, 0.975, 0.5, 0.975, 0.5146, 0.9625, 0.5944, 0.9625, 0.5, 0.975, 0.6, 0.775, 0.5944, 0.8028, 0.5146, 0.9625, 0.15, 0.525, 0.35, 0.525, 0.3375, 0.5375, 0.1802, 0.5375, 0.35, 0.525, 0.35, 0.725, 0.3375, 0.6948, 0.3375, 0.5375, 0.35, 0.725, 0.15, 0.525, 0.1802, 0.5375, 0.3375, 0.6948, 0.85, 0.625, 0.85, 0.725, 0.8375, 0.7194, 0.8375, 0.6396, 0.85, 0.725, 0.65, 0.725, 0.6778, 0.7194, 0.8375, 0.7194, 0.65, 0.725, 0.85, 0.625, 0.8375, 0.6396, 0.6778, 0.7194, 0.65, 0.525, 0.85, 0.525, 0.8375, 0.5306, 0.6778, 0.5306, 0.85, 0.525, 0.85, 0.625, 0.8375, 0.6104, 0.8375, 0.5306, 0.85, 0.625, 0.65, 0.525, 0.6778, 0.5306, 0.8375, 0.6104, 0.4, 0.475, 0.4, 0.375, 0.4125, 0.3896, 0.4125, 0.4694, 0.4, 0.375, 0.6, 0.475, 0.5722, 0.4694, 0.4125, 0.3896, 0.6, 0.475, 0.4, 0.475, 0.4125, 0.4694, 0.5722, 0.4694, 0.65, 0.625, 0.85, 0.625, 0.8222, 0.6306, 0.6625, 0.6306, 0.85, 0.625, 0.65, 0.725, 0.6625, 0.7104, 0.8222, 0.6306, 0.65, 0.725, 0.65, 0.625, 0.6625, 0.6306, 0.6625, 0.7104, 0.65, 0.625, 0.65, 0.525, 0.6625, 0.5396, 0.6625, 0.6194, 0.65, 0.525, 0.85, 0.625, 0.8222, 0.6194, 0.6625, 0.5396, 0.85, 0.625, 0.65, 0.625, 0.6625, 0.6194, 0.8222, 0.6194, 0.15, 0.725, 0.15, 0.525, 0.1625, 0.5552, 0.1625, 0.7125, 0.15, 0.525, 0.35, 0.725, 0.3198, 0.7125, 0.1625, 0.5552, 0.35, 0.725, 0.15, 0.725, 0.1625, 0.7125, 0.3198, 0.7125, 0.6, 0.375, 0.4, 0.375, 0.4278, 0.3694, 0.5875, 0.3694, 0.4, 0.375, 0.6, 0.275, 0.5875, 0.2896, 0.4278, 0.3694, 0.6, 0.275, 0.6, 0.375, 0.5875, 0.3694, 0.5875, 0.2896, 0.4, 0.525, 0.6, 0.525, 0.5698, 0.5375, 0.4125, 0.5375, 0.6, 0.525, 0.4, 0.725, 0.4125, 0.6948, 0.5698, 0.5375, 0.4, 0.725, 0.4, 0.525, 0.4125, 0.5375, 0.4125, 0.6948, 0.4, 0.375, 0.6, 0.375, 0.5875, 0.3806, 0.4278, 0.3806, 0.6, 0.375, 0.6, 0.475, 0.5875, 0.4604, 0.5875, 0.3806, 0.6, 0.475, 0.4, 0.375, 0.4278, 0.3806, 0.5875, 0.4604, 0.4, 0.775, 0.5, 0.775, 0.4944, 0.7875, 0.4146, 0.7875, 0.5, 0.775, 0.5, 0.975, 0.4944, 0.9472, 0.4944, 0.7875, 0.5, 0.975, 0.4, 0.775, 0.4146, 0.7875, 0.4944, 0.9472, 0.5, 0.025, 0.5, 0.225, 0.4944, 0.2125, 0.4944, 0.05284, 0.5, 0.225, 0.4, 0.225, 0.4146, 0.2125, 0.4944, 0.2125, 0.4, 0.225, 0.5, 0.025, 0.4944, 0.05284, 0.4146, 0.2125, 0.5, 0.775, 0.6, 0.775, 0.5854, 0.7875, 0.5056, 0.7875, 0.6, 0.775, 0.5, 0.975, 0.5056, 0.9472, 0.5854, 0.7875, 0.5, 0.975, 0.5, 0.775, 0.5056, 0.7875, 0.5056, 0.9472, 0.4, 0.975, 0.4, 0.775, 0.4056, 0.8028, 0.4056, 0.9625, 0.4, 0.775, 0.5, 0.975, 0.4854, 0.9625, 0.4056, 0.8028, 0.5, 0.975, 0.4, 0.975, 0.4056, 0.9625, 0.4854, 0.9625, 0.4, 0.025, 0.5, 0.025, 0.4854, 0.0375, 0.4056, 0.0375, 0.5, 0.025, 0.4, 0.225, 0.4056, 0.1972, 0.4854, 0.0375, 0.4, 0.225, 0.4, 0.025, 0.4056, 0.0375, 0.4056, 0.1972, 0.5, 0.225, 0.5, 0.025, 0.5056, 0.05284, 0.5056, 0.2125, 0.5, 0.025, 0.6, 0.225, 0.5854, 0.2125, 0.5056, 0.05284, 0.6, 0.225, 0.5, 0.225, 0.5056, 0.2125, 0.5854, 0.2125, 0.5146, 0.0375, 0.5944, 0.0375, 0.5944, 0.1972, 0.4125, 0.3604, 0.4125, 0.2806, 0.5722, 0.2806, 0.5875, 0.5552, 0.5875, 0.7125, 0.4302, 0.7125, 0.5944, 0.8028, 0.5944, 0.9625, 0.5146, 0.9625, 0.1802, 0.5375, 0.3375, 0.5375, 0.3375, 0.6948, 0.8375, 0.6396, 0.8375, 0.7194, 0.6778, 0.7194, 0.6778, 0.5306, 0.8375, 0.5306, 0.8375, 0.6104, 0.4125, 0.4694, 0.4125, 0.3896, 0.5722, 0.4694, 0.6625, 0.6306, 0.8222, 0.6306, 0.6625, 0.7104, 0.6625, 0.6194, 0.6625, 0.5396, 0.8222, 0.6194, 0.1625, 0.7125, 0.1625, 0.5552, 0.3198, 0.7125, 0.5875, 0.3694, 0.4278, 0.3694, 0.5875, 0.2896, 0.4125, 0.5375, 0.5698, 0.5375, 0.4125, 0.6948, 0.4278, 0.3806, 0.5875, 0.3806, 0.5875, 0.4604, 0.4146, 0.7875, 0.4944, 0.7875, 0.4944, 0.9472, 0.4944, 0.05284, 0.4944, 0.2125, 0.4146, 0.2125, 0.5056, 0.7875, 0.5854, 0.7875, 0.5056, 0.9472, 0.4056, 0.9625, 0.4056, 0.8028, 0.4854, 0.9625, 0.4056, 0.0375, 0.4854, 0.0375, 0.4056, 0.1972, 0.5056, 0.2125, 0.5056, 0.05284, 0.5854, 0.2125, 0.5056, 0.7875, 0.5854, 0.7875, 0.5854, 0.7875, 0.5056, 0.7875, 0.4125, 0.3896, 0.5722, 0.4694, 0.5722, 0.4694, 0.4125, 0.3896, 0.5944, 0.8028, 0.5944, 0.9625, 0.5944, 0.9625, 0.5944, 0.8028, 0.5056, 0.9472, 0.5056, 0.7875, 0.5056, 0.7875, 0.5056, 0.9472, 0.5146, 0.9625, 0.5944, 0.8028, 0.5944, 0.8028, 0.5146, 0.9625, 0.5854, 0.7875, 0.5056, 0.9472, 0.5056, 0.9472, 0.5854, 0.7875, 0.4125, 0.5375, 0.5698, 0.5375, 0.5698, 0.5375, 0.4125, 0.5375, 0.5944, 0.9625, 0.5146, 0.9625, 0.5146, 0.9625, 0.5944, 0.9625, 0.4125, 0.6948, 0.4125, 0.5375, 0.4125, 0.5375, 0.4125, 0.6948, 0.5698, 0.5375, 0.4125, 0.6948, 0.4125, 0.6948, 0.5698, 0.5375, 0.6625, 0.6306, 0.8222, 0.6306, 0.8222, 0.6306, 0.6625, 0.6306, 0.6625, 0.7104, 0.6625, 0.6306, 0.6625, 0.6306, 0.6625, 0.7104, 0.4056, 0.9625, 0.4056, 0.8028, 0.4056, 0.8028, 0.4056, 0.9625, 0.8222, 0.6306, 0.6625, 0.7104, 0.6625, 0.7104, 0.8222, 0.6306, 0.1802, 0.5375, 0.3375, 0.5375, 0.3375, 0.5375, 0.1802, 0.5375, 0.4854, 0.9625, 0.4056, 0.9625, 0.4056, 0.9625, 0.4854, 0.9625, 0.3375, 0.6948, 0.1802, 0.5375, 0.1802, 0.5375, 0.3375, 0.6948, 0.4056, 0.8028, 0.4854, 0.9625, 0.4854, 0.9625, 0.4056, 0.8028, 0.4278, 0.3806, 0.5875, 0.3806, 0.5875, 0.3806, 0.4278, 0.3806, 0.3375, 0.5375, 0.3375, 0.6948, 0.3375, 0.6948, 0.3375, 0.5375, 0.5146, 0.0375, 0.5944, 0.0375, 0.5944, 0.0375, 0.5146, 0.0375, 0.5875, 0.4604, 0.4278, 0.3806, 0.4278, 0.3806, 0.5875, 0.4604, 0.5944, 0.1972, 0.5146, 0.0375, 0.5146, 0.0375, 0.5944, 0.1972, 0.5875, 0.3806, 0.5875, 0.4604, 0.5875, 0.4604, 0.5875, 0.3806, 0.6625, 0.6194, 0.6625, 0.5396, 0.6625, 0.5396, 0.6625, 0.6194, 0.5944, 0.0375, 0.5944, 0.1972, 0.5944, 0.1972, 0.5944, 0.0375, 0.8222, 0.6194, 0.6625, 0.6194, 0.6625, 0.6194, 0.8222, 0.6194, 0.4056, 0.0375, 0.4854, 0.0375, 0.4854, 0.0375, 0.4056, 0.0375, 0.6625, 0.5396, 0.8222, 0.6194, 0.8222, 0.6194, 0.6625, 0.5396, 0.8375, 0.6396, 0.8375, 0.7194, 0.8375, 0.7194, 0.8375, 0.6396, 0.4056, 0.1972, 0.4056, 0.0375, 0.4056, 0.0375, 0.4056, 0.1972, 0.6778, 0.7194, 0.8375, 0.6396, 0.8375, 0.6396, 0.6778, 0.7194, 0.4854, 0.0375, 0.4056, 0.1972, 0.4056, 0.1972, 0.4854, 0.0375, 0.4146, 0.7875, 0.4944, 0.7875, 0.4944, 0.7875, 0.4146, 0.7875, 0.8375, 0.7194, 0.6778, 0.7194, 0.6778, 0.7194, 0.8375, 0.7194, 0.4125, 0.3604, 0.4125, 0.2806, 0.4125, 0.2806, 0.4125, 0.3604, 0.4944, 0.9472, 0.4146, 0.7875, 0.4146, 0.7875, 0.4944, 0.9472, 0.5722, 0.2806, 0.4125, 0.3604, 0.4125, 0.3604, 0.5722, 0.2806, 0.4944, 0.7875, 0.4944, 0.9472, 0.4944, 0.9472, 0.4944, 0.7875, 0.1625, 0.7125, 0.1625, 0.5552, 0.1625, 0.5552, 0.1625, 0.7125, 0.375, 0.0, 0.625, 0.0, 0.6146, 0.006123, 0.3854, 0.006123, 0.625, 0.0, 0.6, 0.025, 0.6019, 0.01888, 0.6146, 0.006123, 0.6, 0.025, 0.5, 0.025, 0.5, 0.01888, 0.6019, 0.01888, 0.5, 0.025, 0.4, 0.025, 0.3981, 0.01888, 0.5, 0.01888, 0.4, 0.025, 0.375, 0.0, 0.3854, 0.006123, 0.3981, 0.01888, 0.625, 0.0, 0.625, 0.25, 0.6189, 0.2352, 0.6189, 0.01478, 0.625, 0.25, 0.6, 0.225, 0.6061, 0.2225, 0.6189, 0.2352, 0.6, 0.225, 0.6, 0.025, 0.6061, 0.02754, 0.6061, 0.2225, 0.6, 0.025, 0.625, 0.0, 0.6189, 0.01478, 0.6061, 0.02754, 0.625, 0.25, 0.375, 0.25, 0.3854, 0.2439, 0.6146, 0.2439, 0.375, 0.25, 0.4, 0.225, 0.3981, 0.2311, 0.3854, 0.2439, 0.4, 0.225, 0.5, 0.225, 0.5, 0.2311, 0.3981, 0.2311, 0.5, 0.225, 0.6, 0.225, 0.6019, 0.2311, 0.5, 0.2311, 0.6, 0.225, 0.625, 0.25, 0.6146, 0.2439, 0.6019, 0.2311, 0.375, 0.25, 0.375, 0.0, 0.3811, 0.01478, 0.3811, 0.2352, 0.375, 0.0, 0.4, 0.025, 0.3939, 0.02754, 0.3811, 0.01478, 0.4, 0.025, 0.4, 0.225, 0.3939, 0.2225, 0.3939, 0.02754, 0.4, 0.225, 0.375, 0.25, 0.3811, 0.2352, 0.3939, 0.2225, 0.375, 0.25, 0.625, 0.25, 0.6102, 0.2561, 0.3898, 0.2561, 0.625, 0.25, 0.6, 0.275, 0.5975, 0.2689, 0.6102, 0.2561, 0.6, 0.275, 0.4, 0.275, 0.4025, 0.2689, 0.5975, 0.2689, 0.4, 0.275, 0.375, 0.25, 0.3898, 0.2561, 0.4025, 0.2689, 0.625, 0.25, 0.625, 0.5, 0.6189, 0.4896, 0.6189, 0.2604, 0.625, 0.5, 0.6, 0.475, 0.6061, 0.4769, 0.6189, 0.4896, 0.6, 0.475, 0.6, 0.375, 0.6061, 0.375, 0.6061, 0.4769, 0.6, 0.375, 0.6, 0.275, 0.6061, 0.2731, 0.6061, 0.375, 0.6, 0.275, 0.625, 0.25, 0.6189, 0.2604, 0.6061, 0.2731, 0.625, 0.5, 0.375, 0.5, 0.3898, 0.4939, 0.6102, 0.4939, 0.375, 0.5, 0.4, 0.475, 0.4025, 0.4811, 0.3898, 0.4939, 0.4, 0.475, 0.6, 0.475, 0.5975, 0.4811, 0.4025, 0.4811, 0.6, 0.475, 0.625, 0.5, 0.6102, 0.4939, 0.5975, 0.4811, 0.375, 0.5, 0.375, 0.25, 0.3811, 0.2604, 0.3811, 0.4896, 0.375, 0.25, 0.4, 0.275, 0.3939, 0.2731, 0.3811, 0.2604, 0.4, 0.275, 0.4, 0.375, 0.3939, 0.375, 0.3939, 0.2731, 0.4, 0.375, 0.4, 0.475, 0.3939, 0.4769, 0.3939, 0.375, 0.4, 0.475, 0.375, 0.5, 0.3811, 0.4896, 0.3939, 0.4769, 0.375, 0.5, 0.625, 0.5, 0.6102, 0.5061, 0.3898, 0.5061, 0.625, 0.5, 0.6, 0.525, 0.5975, 0.5189, 0.6102, 0.5061, 0.6, 0.525, 0.4, 0.525, 0.4025, 0.5189, 0.5975, 0.5189, 0.4, 0.525, 0.375, 0.5, 0.3898, 0.5061, 0.4025, 0.5189, 0.625, 0.5, 0.625, 0.75, 0.6189, 0.7352, 0.6189, 0.5148, 0.625, 0.75, 0.6, 0.725, 0.6061, 0.7225, 0.6189, 0.7352, 0.6, 0.725, 0.6, 0.525, 0.6061, 0.5275, 0.6061, 0.7225, 0.6, 0.525, 0.625, 0.5, 0.6189, 0.5148, 0.6061, 0.5275, 0.625, 0.75, 0.375, 0.75, 0.3898, 0.7439, 0.6102, 0.7439, 0.375, 0.75, 0.4, 0.725, 0.4025, 0.7311, 0.3898, 0.7439, 0.4, 0.725, 0.6, 0.725, 0.5975, 0.7311, 0.4025, 0.7311, 0.6, 0.725, 0.625, 0.75, 0.6102, 0.7439, 0.5975, 0.7311, 0.375, 0.75, 0.375, 0.5, 0.3811, 0.5148, 0.3811, 0.7352, 0.375, 0.5, 0.4, 0.525, 0.3939, 0.5275, 0.3811, 0.5148, 0.4, 0.525, 0.4, 0.725, 0.3939, 0.7225, 0.3939, 0.5275, 0.4, 0.725, 0.375, 0.75, 0.3811, 0.7352, 0.3939, 0.7225, 0.375, 0.75, 0.625, 0.75, 0.6146, 0.7561, 0.3854, 0.7561, 0.625, 0.75, 0.6, 0.775, 0.6019, 0.7689, 0.6146, 0.7561, 0.6, 0.775, 0.5, 0.775, 0.5, 0.7689, 0.6019, 0.7689, 0.5, 0.775, 0.4, 0.775, 0.3981, 0.7689, 0.5, 0.7689, 0.4, 0.775, 0.375, 0.75, 0.3854, 0.7561, 0.3981, 0.7689, 0.625, 0.75, 0.625, 1.0, 0.6189, 0.9852, 0.6189, 0.7648, 0.625, 1.0, 0.6, 0.975, 0.6061, 0.9725, 0.6189, 0.9852, 0.6, 0.975, 0.6, 0.775, 0.6061, 0.7775, 0.6061, 0.9725, 0.6, 0.775, 0.625, 0.75, 0.6189, 0.7648, 0.6061, 0.7775, 0.625, 1.0, 0.375, 1.0, 0.3854, 0.9939, 0.6146, 0.9939, 0.375, 1.0, 0.4, 0.975, 0.3981, 0.9811, 0.3854, 0.9939, 0.4, 0.975, 0.5, 0.975, 0.5, 0.9811, 0.3981, 0.9811, 0.5, 0.975, 0.6, 0.975, 0.6019, 0.9811, 0.5, 0.9811, 0.6, 0.975, 0.625, 1.0, 0.6146, 0.9939, 0.6019, 0.9811, 0.375, 1.0, 0.375, 0.75, 0.3811, 0.7648, 0.3811, 0.9852, 0.375, 0.75, 0.4, 0.775, 0.3939, 0.7775, 0.3811, 0.7648, 0.4, 0.775, 0.4, 0.975, 0.3939, 0.9725, 0.3939, 0.7775, 0.4, 0.975, 0.375, 1.0, 0.3811, 0.9852, 0.3939, 0.9725, 0.125, 0.5, 0.375, 0.5, 0.3602, 0.5061, 0.1398, 0.5061, 0.375, 0.5, 0.35, 0.525, 0.3475, 0.5189, 0.3602, 0.5061, 0.35, 0.525, 0.15, 0.525, 0.1525, 0.5189, 0.3475, 0.5189, 0.15, 0.525, 0.125, 0.5, 0.1398, 0.5061, 0.1525, 0.5189, 0.375, 0.5, 0.375, 0.75, 0.3689, 0.7352, 0.3689, 0.5148, 0.375, 0.75, 0.35, 0.725, 0.3561, 0.7225, 0.3689, 0.7352, 0.35, 0.725, 0.35, 0.525, 0.3561, 0.5275, 0.3561, 0.7225, 0.35, 0.525, 0.375, 0.5, 0.3689, 0.5148, 0.3561, 0.5275, 0.375, 0.75, 0.125, 0.75, 0.1398, 0.7439, 0.3602, 0.7439, 0.125, 0.75, 0.15, 0.725, 0.1525, 0.7311, 0.1398, 0.7439, 0.15, 0.725, 0.35, 0.725, 0.3475, 0.7311, 0.1525, 0.7311, 0.35, 0.725, 0.375, 0.75, 0.3602, 0.7439, 0.3475, 0.7311, 0.125, 0.75, 0.125, 0.5, 0.1311, 0.5148, 0.1311, 0.7352, 0.125, 0.5, 0.15, 0.525, 0.1439, 0.5275, 0.1311, 0.5148, 0.15, 0.525, 0.15, 0.725, 0.1439, 0.7225, 0.1439, 0.5275, 0.15, 0.725, 0.125, 0.75, 0.1311, 0.7352, 0.1439, 0.7225, 0.625, 0.5, 0.875, 0.5, 0.8602, 0.5061, 0.6398, 0.5061, 0.875, 0.5, 0.85, 0.525, 0.8475, 0.5189, 0.8602, 0.5061, 0.85, 0.525, 0.65, 0.525, 0.6525, 0.5189, 0.8475, 0.5189, 0.65, 0.525, 0.625, 0.5, 0.6398, 0.5061, 0.6525, 0.5189, 0.875, 0.5, 0.875, 0.75, 0.8689, 0.7396, 0.8689, 0.5104, 0.875, 0.75, 0.85, 0.725, 0.8561, 0.7269, 0.8689, 0.7396, 0.85, 0.725, 0.85, 0.625, 0.8561, 0.625, 0.8561, 0.7269, 0.85, 0.625, 0.85, 0.525, 0.8561, 0.5231, 0.8561, 0.625, 0.85, 0.525, 0.875, 0.5, 0.8689, 0.5104, 0.8561, 0.5231, 0.875, 0.75, 0.625, 0.75, 0.6398, 0.7439, 0.8602, 0.7439, 0.625, 0.75, 0.65, 0.725, 0.6525, 0.7311, 0.6398, 0.7439, 0.65, 0.725, 0.85, 0.725, 0.8475, 0.7311, 0.6525, 0.7311, 0.85, 0.725, 0.875, 0.75, 0.8602, 0.7439, 0.8475, 0.7311, 0.625, 0.75, 0.625, 0.5, 0.6311, 0.5104, 0.6311, 0.7396, 0.625, 0.5, 0.65, 0.525, 0.6439, 0.5231, 0.6311, 0.5104, 0.65, 0.525, 0.65, 0.625, 0.6439, 0.625, 0.6439, 0.5231, 0.65, 0.625, 0.65, 0.725, 0.6439, 0.7269, 0.6439, 0.625, 0.65, 0.725, 0.625, 0.75, 0.6311, 0.7396, 0.6439, 0.7269, 0.3854, 0.006123, 0.6146, 0.006123, 0.6019, 0.01888, 0.5, 0.01888, 0.3981, 0.01888, 0.6189, 0.01478, 0.6189, 0.2352, 0.6061, 0.2225, 0.6061, 0.02754, 0.6146, 0.2439, 0.3854, 0.2439, 0.3981, 0.2311, 0.5, 0.2311, 0.6019, 0.2311, 0.3811, 0.2352, 0.3811, 0.01478, 0.3939, 0.02754, 0.3939, 0.2225, 0.3898, 0.2561, 0.6102, 0.2561, 0.5975, 0.2689, 0.4025, 0.2689, 0.6189, 0.2604, 0.6189, 0.4896, 0.6061, 0.4769, 0.6061, 0.375, 0.6061, 0.2731, 0.6102, 0.4939, 0.3898, 0.4939, 0.4025, 0.4811, 0.5975, 0.4811, 0.3811, 0.4896, 0.3811, 0.2604, 0.3939, 0.2731, 0.3939, 0.375, 0.3939, 0.4769, 0.3898, 0.5061, 0.6102, 0.5061, 0.5975, 0.5189, 0.4025, 0.5189, 0.6189, 0.5148, 0.6189, 0.7352, 0.6061, 0.7225, 0.6061, 0.5275, 0.6102, 0.7439, 0.3898, 0.7439, 0.4025, 0.7311, 0.5975, 0.7311, 0.3811, 0.7352, 0.3811, 0.5148, 0.3939, 0.5275, 0.3939, 0.7225, 0.3854, 0.7561, 0.6146, 0.7561, 0.6019, 0.7689, 0.5, 0.7689, 0.3981, 0.7689, 0.6189, 0.7648, 0.6189, 0.9852, 0.6061, 0.9725, 0.6061, 0.7775, 0.6146, 0.9939, 0.3854, 0.9939, 0.3981, 0.9811, 0.5, 0.9811, 0.6019, 0.9811, 0.3811, 0.9852, 0.3811, 0.7648, 0.3939, 0.7775, 0.3939, 0.9725, 0.1398, 0.5061, 0.3602, 0.5061, 0.3475, 0.5189, 0.1525, 0.5189, 0.3689, 0.5148, 0.3689, 0.7352, 0.3561, 0.7225, 0.3561, 0.5275, 0.3602, 0.7439, 0.1398, 0.7439, 0.1525, 0.7311, 0.3475, 0.7311, 0.1311, 0.7352, 0.1311, 0.5148, 0.1439, 0.5275, 0.1439, 0.7225, 0.6398, 0.5061, 0.8602, 0.5061, 0.8475, 0.5189, 0.6525, 0.5189, 0.8689, 0.5104, 0.8689, 0.7396, 0.8561, 0.7269, 0.8561, 0.625, 0.8561, 0.5231, 0.8602, 0.7439, 0.6398, 0.7439, 0.6525, 0.7311, 0.8475, 0.7311, 0.6311, 0.7396, 0.6311, 0.5104, 0.6439, 0.5231, 0.6439, 0.625, 0.6439, 0.7269, 0.6102, 0.4939, 0.3898, 0.4939, 0.3898, 0.4939, 0.6102, 0.4939, 0.3475, 0.7311, 0.3602, 0.7439, 0.3602, 0.7439, 0.3475, 0.7311, 0.6019, 0.01888, 0.5, 0.01888, 0.5, 0.01888, 0.6019, 0.01888, 0.6146, 0.7561, 0.6019, 0.7689, 0.6019, 0.7689, 0.6146, 0.7561, 0.5975, 0.4811, 0.6102, 0.4939, 0.6102, 0.4939, 0.5975, 0.4811, 0.1398, 0.7439, 0.1525, 0.7311, 0.1525, 0.7311, 0.1398, 0.7439, 0.5, 0.01888, 0.3981, 0.01888, 0.3981, 0.01888, 0.5, 0.01888, 0.6019, 0.7689, 0.5, 0.7689, 0.5, 0.7689, 0.6019, 0.7689, 0.3898, 0.4939, 0.4025, 0.4811, 0.4025, 0.4811, 0.3898, 0.4939, 0.1525, 0.7311, 0.3475, 0.7311, 0.3475, 0.7311, 0.1525, 0.7311, 0.5, 0.7689, 0.3981, 0.7689, 0.3981, 0.7689, 0.5, 0.7689, 0.4025, 0.4811, 0.5975, 0.4811, 0.5975, 0.4811, 0.4025, 0.4811, 0.1311, 0.7352, 0.1311, 0.5148, 0.1311, 0.5148, 0.1311, 0.7352, 0.6189, 0.01478, 0.6189, 0.2352, 0.6189, 0.2352, 0.6189, 0.01478, 0.3811, 0.4896, 0.3811, 0.2604, 0.3811, 0.2604, 0.3811, 0.4896, 0.1439, 0.7225, 0.1311, 0.7352, 0.1311, 0.7352, 0.1439, 0.7225, 0.6061, 0.02754, 0.6189, 0.01478, 0.6189, 0.01478, 0.6061, 0.02754, 0.6189, 0.7648, 0.6189, 0.9852, 0.6189, 0.9852, 0.6189, 0.7648, 0.3939, 0.4769, 0.3811, 0.4896, 0.3811, 0.4896, 0.3939, 0.4769, 0.1311, 0.5148, 0.1439, 0.5275, 0.1439, 0.5275, 0.1311, 0.5148, 0.6189, 0.2352, 0.6061, 0.2225, 0.6061, 0.2225, 0.6189, 0.2352, 0.6061, 0.7775, 0.6189, 0.7648, 0.6189, 0.7648, 0.6061, 0.7775, 0.3811, 0.2604, 0.3939, 0.2731, 0.3939, 0.2731, 0.3811, 0.2604, 0.1439, 0.5275, 0.1439, 0.7225, 0.1439, 0.7225, 0.1439, 0.5275, 0.6061, 0.2225, 0.6061, 0.02754, 0.6061, 0.02754, 0.6061, 0.2225, 0.6189, 0.9852, 0.6061, 0.9725, 0.6061, 0.9725, 0.6189, 0.9852, 0.3939, 0.2731, 0.3939, 0.375, 0.3939, 0.375, 0.3939, 0.2731, 0.6061, 0.9725, 0.6061, 0.7775, 0.6061, 0.7775, 0.6061, 0.9725, 0.3939, 0.375, 0.3939, 0.4769, 0.3939, 0.4769, 0.3939, 0.375, 0.6398, 0.5061, 0.8602, 0.5061, 0.8602, 0.5061, 0.6398, 0.5061, 0.6146, 0.2439, 0.3854, 0.2439, 0.3854, 0.2439, 0.6146, 0.2439, 0.6525, 0.5189, 0.6398, 0.5061, 0.6398, 0.5061, 0.6525, 0.5189, 0.6019, 0.2311, 0.6146, 0.2439, 0.6146, 0.2439, 0.6019, 0.2311, 0.6146, 0.9939, 0.3854, 0.9939, 0.3854, 0.9939, 0.6146, 0.9939, 0.8602, 0.5061, 0.8475, 0.5189, 0.8475, 0.5189, 0.8602, 0.5061, 0.3854, 0.2439, 0.3981, 0.2311, 0.3981, 0.2311, 0.3854, 0.2439, 0.6019, 0.9811, 0.6146, 0.9939, 0.6146, 0.9939, 0.6019, 0.9811, 0.3898, 0.5061, 0.6102, 0.5061, 0.6102, 0.5061, 0.3898, 0.5061, 0.8475, 0.5189, 0.6525, 0.5189, 0.6525, 0.5189, 0.8475, 0.5189, 0.3981, 0.2311, 0.5, 0.2311, 0.5, 0.2311, 0.3981, 0.2311, 0.3854, 0.9939, 0.3981, 0.9811, 0.3981, 0.9811, 0.3854, 0.9939, 0.4025, 0.5189, 0.3898, 0.5061, 0.3898, 0.5061, 0.4025, 0.5189, 0.5, 0.2311, 0.6019, 0.2311, 0.6019, 0.2311, 0.5, 0.2311, 0.3981, 0.9811, 0.5, 0.9811, 0.5, 0.9811, 0.3981, 0.9811, 0.6102, 0.5061, 0.5975, 0.5189, 0.5975, 0.5189, 0.6102, 0.5061, 0.5, 0.9811, 0.6019, 0.9811, 0.6019, 0.9811, 0.5, 0.9811, 0.5975, 0.5189, 0.4025, 0.5189, 0.4025, 0.5189, 0.5975, 0.5189, 0.8689, 0.5104, 0.8689, 0.7396, 0.8689, 0.7396, 0.8689, 0.5104, 0.8561, 0.5231, 0.8689, 0.5104, 0.8689, 0.5104, 0.8561, 0.5231, 0.8689, 0.7396, 0.8561, 0.7269, 0.8561, 0.7269, 0.8689, 0.7396, 0.3811, 0.2352, 0.3811, 0.01478, 0.3811, 0.01478, 0.3811, 0.2352, 0.6189, 0.5148, 0.6189, 0.7352, 0.6189, 0.7352, 0.6189, 0.5148, 0.8561, 0.7269, 0.8561, 0.625, 0.8561, 0.625, 0.8561, 0.7269, 0.3939, 0.2225, 0.3811, 0.2352, 0.3811, 0.2352, 0.3939, 0.2225, 0.3811, 0.9852, 0.3811, 0.7648, 0.3811, 0.7648, 0.3811, 0.9852, 0.6061, 0.5275, 0.6189, 0.5148, 0.6189, 0.5148, 0.6061, 0.5275, 0.8561, 0.625, 0.8561, 0.5231, 0.8561, 0.5231, 0.8561, 0.625, 0.3811, 0.01478, 0.3939, 0.02754, 0.3939, 0.02754, 0.3811, 0.01478, 0.3939, 0.9725, 0.3811, 0.9852, 0.3811, 0.9852, 0.3939, 0.9725, 0.6189, 0.7352, 0.6061, 0.7225, 0.6061, 0.7225, 0.6189, 0.7352, 0.3939, 0.02754, 0.3939, 0.2225, 0.3939, 0.2225, 0.3939, 0.02754, 0.3811, 0.7648, 0.3939, 0.7775, 0.3939, 0.7775, 0.3811, 0.7648, 0.6061, 0.7225, 0.6061, 0.5275, 0.6061, 0.5275, 0.6061, 0.7225, 0.3939, 0.7775, 0.3939, 0.9725, 0.3939, 0.9725, 0.3939, 0.7775, 0.8602, 0.7439, 0.6398, 0.7439, 0.6398, 0.7439, 0.8602, 0.7439, 0.3898, 0.2561, 0.6102, 0.2561, 0.6102, 0.2561, 0.3898, 0.2561, 0.6102, 0.7439, 0.3898, 0.7439, 0.3898, 0.7439, 0.6102, 0.7439, 0.8475, 0.7311, 0.8602, 0.7439, 0.8602, 0.7439, 0.8475, 0.7311, 0.4025, 0.2689, 0.3898, 0.2561, 0.3898, 0.2561, 0.4025, 0.2689, 0.1398, 0.5061, 0.3602, 0.5061, 0.3602, 0.5061, 0.1398, 0.5061, 0.5975, 0.7311, 0.6102, 0.7439, 0.6102, 0.7439, 0.5975, 0.7311, 0.6398, 0.7439, 0.6525, 0.7311, 0.6525, 0.7311, 0.6398, 0.7439, 0.6102, 0.2561, 0.5975, 0.2689, 0.5975, 0.2689, 0.6102, 0.2561, 0.1525, 0.5189, 0.1398, 0.5061, 0.1398, 0.5061, 0.1525, 0.5189, 0.3898, 0.7439, 0.4025, 0.7311, 0.4025, 0.7311, 0.3898, 0.7439, 0.6525, 0.7311, 0.8475, 0.7311, 0.8475, 0.7311, 0.6525, 0.7311, 0.5975, 0.2689, 0.4025, 0.2689, 0.4025, 0.2689, 0.5975, 0.2689, 0.3602, 0.5061, 0.3475, 0.5189, 0.3475, 0.5189, 0.3602, 0.5061, 0.4025, 0.7311, 0.5975, 0.7311, 0.5975, 0.7311, 0.4025, 0.7311, 0.3475, 0.5189, 0.1525, 0.5189, 0.1525, 0.5189, 0.3475, 0.5189])
me_cube_001.materials.append(mat_wood)
me_cube_001.materials.append(mat_metal)
me_cube_001.use_remesh_preserve_volume = False
me_cube_001.use_remesh_preserve_attributes = False
me_cube_001.use_mirror_vertex_groups = False
me_cube_001.update()

# ---- objects
ob_crate1x1 = bpy.data.objects.new('Crate1x1', me_cube)
ob_crate1x2 = bpy.data.objects.new('Crate1x2', me_cube_001)

# ---- transforms, parenting, visibility, modifiers, constraints
ob_crate1x1.location = (0.0, 0.0, 0.0)
ob_crate1x1.lock_rotations_4d = False
ob_crate1x1.empty_display_type = 'ARROWS'
ob_crate1x1.lineart.crease_threshold = 0.0
ob_crate1x2.location = (-1.699, 0.0, 0.0)
ob_crate1x2.lock_rotations_4d = False
ob_crate1x2.empty_display_type = 'ARROWS'
ob_crate1x2.lineart.crease_threshold = 0.0

# ---- collection membership
col_collection.objects.link(ob_crate1x1)
col_collection.objects.link(ob_crate1x2)

# ---- scene / render settings (as saved in the file)
scene.frame_start = 1; scene.frame_end = 250; scene.frame_set(1)
scene.render.engine = 'BLENDER_EEVEE_NEXT'
scene.cycles.use_denoising = False
scene.cycles.samples = 128
scene.cycles.sampling_pattern = 'TABULATED_SOBOL'
scene.cycles.use_adaptive_sampling = False
scene.cycles.use_light_tree = False
scene.view_settings.view_transform = 'Filmic'
bpy.context.view_layer.update()

# ---- added for rendering (the .blend has no active camera and no usable light): camera, sun
cam_auto = bpy.data.cameras.new('AutoCamera')
cam_auto.lens = 50.0
cam_auto.sensor_width = 36.0
cam_auto.clip_end = 1000.0
ob_auto_camera = bpy.data.objects.new('AutoCamera', cam_auto)
scene.collection.objects.link(ob_auto_camera)
ob_auto_camera.location = (2.15656, -3.9072, 2.6048)
ob_auto_camera.rotation_euler = (1.09748, -7.21219e-08, 0.694738)
scene.camera = ob_auto_camera
light_auto_sun = bpy.data.lights.new('AutoSun', 'SUN')
light_auto_sun.energy = 3.0
light_auto_sun.angle = 0.0523599
ob_auto_sun = bpy.data.objects.new('AutoSun', light_auto_sun)
scene.collection.objects.link(ob_auto_sun)
ob_auto_sun.rotation_euler = (0.872665, 0.174533, 0.523599)
bpy.context.view_layer.update()
